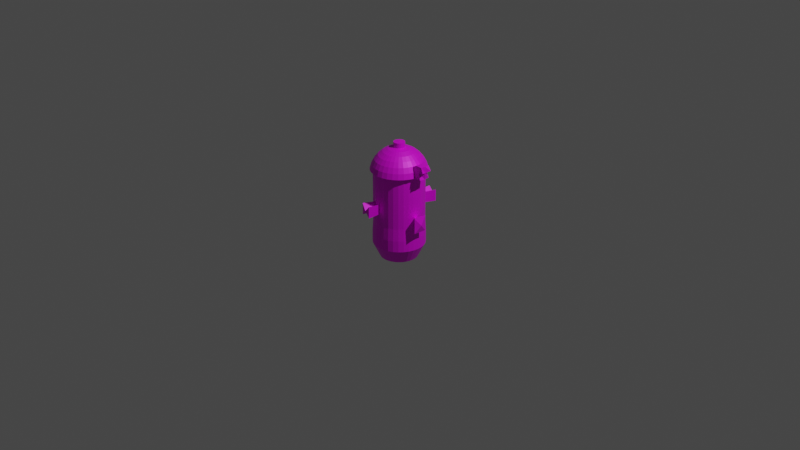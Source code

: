 # Source: Hydrant.blend  (saved by Blender 3.4.6; exported with 4.5.12 LTS)
import bpy
from mathutils import Matrix  # noqa: F401  (used for matrix-valued properties, if any)

bpy.ops.wm.read_factory_settings(use_empty=True)
scene = bpy.context.scene
scene.name = 'Scene'

# ---- collections
col_collection = bpy.data.collections.new('Collection'); scene.collection.children.link(col_collection)

# ---- images (referenced by path relative to the original .blend; pixels are not part of the script)
import os
ASSET_DIR = os.environ.get("B2B_ASSET_DIR", "")  # directory of the original .blend (textures are referenced by path, not embedded)
HERE = os.path.dirname(os.path.abspath(__file__))  # packed textures are extracted next to this script under _unpacked/

def load_image(name, relpath, width, height, colorspace="sRGB"):
    """Load a texture the original file referenced (path relative to the .blend, or extracted next to this script)."""
    p = next((c for c in (os.path.join(HERE, relpath), os.path.join(ASSET_DIR, relpath)) if relpath and os.path.exists(c)), "")
    if p:
        img = bpy.data.images.load(p, check_existing=True)
        img.name = name
    else:  # same state as the original file: an image datablock whose file is absent (Cycles renders it pink)
        img = bpy.data.images.new(name, width, height)
        img.source = "FILE"
        img.filepath = "//" + (relpath or name)
    img.colorspace_settings.name = colorspace
    return img
img_hydranttexture = load_image('hydrantTexture', 'hydrantTexture.png', 1024, 1024, 'sRGB')

# ---- materials (node trees are filled in below, after node groups)
mat_material = bpy.data.materials.new('Material')
mat_material.alpha_threshold = 0.0
mat_material.use_transparent_shadow = False
mat_material.roughness = 0.5
mat_material.line_color = (0.0, 0.0, 0.0, 1.0)

# ---- material node trees
mat_material.use_nodes = True; mat_material.node_tree.nodes.clear()
_N = mat_material.node_tree.nodes; _L = mat_material.node_tree.links
n0 = _N.new('ShaderNodeOutputMaterial'); n0.name = 'Material Output'; n0.location = (300, 300)
n1 = _N.new('ShaderNodeBsdfPrincipled'); n1.name = 'Principled BSDF'; n1.location = (10, 300)
n1.distribution = 'GGX'
n1.subsurface_method = 'RANDOM_WALK_SKIN'
n1.inputs[1].default_value = 0.1727
n1.inputs[3].default_value = 1.45
n1.inputs[27].default_value = (0.0, 0.0, 0.0, 1.0)
n1.inputs[28].default_value = 1.0
n2 = _N.new('ShaderNodeTexImage'); n2.name = 'Image Texture'; n2.location = (-366, 213)
n2.image = img_hydranttexture
_L.new(n1.outputs[0], n0.inputs[0])
_L.new(n2.outputs[0], n1.inputs[0])
_L.new(n2.outputs[1], n1.inputs[4])
n0.is_active_output = True

# ---- world
world_world = bpy.data.worlds.new('World'); scene.world = world_world
world_world.use_nodes = True; world_world.node_tree.nodes.clear()
_N = world_world.node_tree.nodes; _L = world_world.node_tree.links
n0 = _N.new('ShaderNodeOutputWorld'); n0.name = 'World Output'; n0.location = (300, 300)
n1 = _N.new('ShaderNodeBackground'); n1.name = 'Background'; n1.location = (10, 300)
n1.inputs[0].default_value = (0.05088, 0.05088, 0.05088, 1.0)
_L.new(n1.outputs[0], n0.inputs[0])
n0.is_active_output = True
world_world.color = (0.05088, 0.05088, 0.05088)
world_world.use_sun_shadow = False
world_world.sun_shadow_jitter_overblur = 0.0

# ---- cameras
cam_camera = bpy.data.cameras.new('Camera')
cam_camera.clip_end = 100.0
cam_camera.ortho_scale = 7.314

# ---- lights
light_light = bpy.data.lights.new('Light', 'POINT')
light_light.transmission_factor = 0.0
light_light.energy = 1000.0
light_light.shadow_soft_size = 0.1
light_light.shadow_maximum_resolution = 0.006
light_light.use_absolute_resolution = True

# ---- meshes
me_cube = bpy.data.meshes.new('Cube')
me_cube.from_pydata([(1.606e-08, 0.1983, -0.3951), (3.68e-08, 0.2633, 0.5511), (0.03868, 0.1945, -0.3951), (0.05138, 0.2583, 0.5511), (0.07588, 0.1832, -0.3951), (0.1008, 0.2433, 0.5511), (0.1102, 0.1649, -0.3951), (0.1463, 0.219, 0.5511), (0.1402, 0.1402, -0.3951), (0.1862, 0.1862, 0.5511), (0.1649, 0.1102, -0.3951), (0.219, 0.1463, 0.5511), (0.1832, 0.07588, -0.3951), (0.2433, 0.1008, 0.5511), (0.1945, 0.03868, -0.3951), (0.2583, 0.05138, 0.5511), (0.1983, -1.109e-10, -0.3951), (0.2633, -7.538e-09, 0.5511), (0.1945, -0.03868, -0.3951), (0.2583, -0.05138, 0.5511), (0.1832, -0.07588, -0.3951), (0.2433, -0.1008, 0.5511), (0.1649, -0.1102, -0.3951), (0.219, -0.1463, 0.5511), (0.1402, -0.1402, -0.3951), (0.1862, -0.1862, 0.5511), (0.1102, -0.1649, -0.3951), (0.1463, -0.219, 0.5511), (0.07588, -0.1832, -0.3951), (0.1008, -0.2433, 0.5511), (0.03868, -0.1945, -0.3951), (0.05138, -0.2583, 0.5511), (2.502e-09, -0.1983, -0.3951), (-2.226e-08, -0.2633, 0.5511), (-0.03868, -0.1945, -0.3951), (-0.05138, -0.2583, 0.5511), (-0.07588, -0.1832, -0.3951), (-0.1008, -0.2433, 0.5511), (-0.1102, -0.1649, -0.3951), (-0.1463, -0.219, 0.5511), (-0.1402, -0.1402, -0.3951), (-0.1862, -0.1862, 0.5511), (-0.1649, -0.1102, -0.3951), (-0.219, -0.1463, 0.5511), (-0.1832, -0.07588, -0.3951), (-0.2433, -0.1008, 0.5511), (-0.1945, -0.03868, -0.3951), (-0.2583, -0.05138, 0.5511), (-0.1983, 3.007e-10, -0.3951), (-0.2633, 2.768e-08, 0.5511), (-0.1945, 0.03868, -0.3951), (-0.2583, 0.05138, 0.5511), (-0.1832, 0.07588, -0.3951), (-0.2433, 0.1008, 0.5511), (-0.1649, 0.1102, -0.3951), (-0.219, 0.1463, 0.5511), (-0.1402, 0.1402, -0.3951), (-0.1862, 0.1862, 0.5511), (-0.1102, 0.1649, -0.3951), (-0.1463, 0.219, 0.5511), (-0.07588, 0.1832, -0.3951), (-0.1008, 0.2433, 0.5511), (-0.03868, 0.1945, -0.3951), (-0.05138, 0.2583, 0.5511), (0.0, 0.05853, 0.7923), (0.0, 0.1667, 0.7475), (0.0, 0.2121, 0.7102), (0.0, 0.2772, 0.6129), (0.01142, 0.0574, 0.7923), (0.0224, 0.1126, 0.7753), (0.03252, 0.1635, 0.7475), (0.04138, 0.2081, 0.7102), (0.04866, 0.2446, 0.6648), (0.05407, 0.2718, 0.6129), (0.0574, 0.2886, 0.5566), (0.0224, 0.05407, 0.7923), (0.04393, 0.1061, 0.7753), (0.06378, 0.154, 0.7475), (0.08118, 0.196, 0.7102), (0.09546, 0.2305, 0.6648), (0.1061, 0.2561, 0.6129), (0.1126, 0.2718, 0.5566), (0.03252, 0.04866, 0.7923), (0.06378, 0.09546, 0.7753), (0.0926, 0.1386, 0.7475), (0.1179, 0.1764, 0.7102), (0.1386, 0.2074, 0.6648), (0.154, 0.2305, 0.6129), (0.1635, 0.2446, 0.5566), (0.04138, 0.04138, 0.7923), (0.08118, 0.08118, 0.7753), (0.1179, 0.1179, 0.7475), (0.15, 0.15, 0.7102), (0.1764, 0.1764, 0.6648), (0.196, 0.196, 0.6129), (0.2081, 0.2081, 0.5566), (0.04866, 0.03252, 0.7923), (0.09546, 0.06378, 0.7753), (0.1386, 0.0926, 0.7475), (0.1764, 0.1179, 0.7102), (0.2074, 0.1386, 0.6648), (0.2305, 0.154, 0.6129), (0.2446, 0.1635, 0.5566), (0.05407, 0.0224, 0.7923), (0.1061, 0.04393, 0.7753), (0.154, 0.06378, 0.7475), (0.196, 0.08118, 0.7102), (0.2305, 0.09546, 0.6648), (0.2561, 0.1061, 0.6129), (0.2718, 0.1126, 0.5566), (0.0574, 0.01142, 0.7923), (0.1126, 0.0224, 0.7753), (0.1635, 0.03252, 0.7475), (0.2081, 0.04138, 0.7102), (0.2446, 0.04866, 0.6648), (0.2718, 0.05407, 0.6129), (0.2886, 0.0574, 0.5566), (0.05853, -4.657e-09, 0.7923), (0.1148, -7.451e-09, 0.7753), (0.1667, -1.118e-08, 0.7475), (0.2121, -2.235e-08, 0.7102), (0.2494, -2.98e-08, 0.6648), (0.05141, 0.2585, 0.005884), (0.2942, -1.118e-08, 0.5566), (0.0574, -0.01142, 0.7923), (0.1126, -0.0224, 0.7753), (0.1635, -0.03252, 0.7475), (0.2081, -0.04138, 0.7102), (0.2446, -0.04866, 0.6648), (0.2718, -0.05407, 0.6129), (0.2886, -0.0574, 0.5566), (0.05407, -0.0224, 0.7923), (0.1061, -0.04393, 0.7753), (0.154, -0.06378, 0.7475), (0.196, -0.08118, 0.7102), (0.2305, -0.09546, 0.6648), (0.2561, -0.1061, 0.6129), (0.2718, -0.1126, 0.5566), (0.04866, -0.03252, 0.7923), (0.09546, -0.06378, 0.7753), (0.1386, -0.0926, 0.7475), (0.1764, -0.1179, 0.7102), (0.2074, -0.1386, 0.6648), (0.2305, -0.154, 0.6129), (0.2446, -0.1635, 0.5566), (0.04138, -0.04138, 0.7923), (0.08118, -0.08118, 0.7753), (0.1179, -0.1179, 0.7475), (0.15, -0.15, 0.7102), (0.1764, -0.1764, 0.6648), (0.196, -0.196, 0.6129), (0.2081, -0.2081, 0.5566), (0.03252, -0.04866, 0.7923), (0.06378, -0.09546, 0.7753), (0.0926, -0.1386, 0.7475), (0.1179, -0.1764, 0.7102), (0.1386, -0.2074, 0.6648), (0.154, -0.2305, 0.6129), (0.1635, -0.2446, 0.5566), (0.0224, -0.05407, 0.7923), (0.04393, -0.1061, 0.7753), (0.06378, -0.154, 0.7475), (0.08118, -0.196, 0.7102), (0.09546, -0.2305, 0.6648), (0.1061, -0.2561, 0.6129), (0.1126, -0.2718, 0.5566), (0.01142, -0.0574, 0.7923), (0.0224, -0.1126, 0.7753), (0.03252, -0.1635, 0.7475), (0.04138, -0.2081, 0.7102), (0.04866, -0.2446, 0.6648), (0.05407, -0.2718, 0.6129), (0.0574, -0.2886, 0.5566), (-5.588e-09, -0.05853, 0.7923), (-5.588e-09, -0.1148, 0.7753), (-1.49e-08, -0.1667, 0.7475), (-4.843e-08, -0.2121, 0.7102), (-4.098e-08, -0.2494, 0.6648), (-2.608e-08, -0.2772, 0.6129), (-2.235e-08, -0.2942, 0.5566), (-0.01142, -0.0574, 0.7923), (-0.0224, -0.1126, 0.7753), (-0.03252, -0.1635, 0.7475), (-0.04138, -0.2081, 0.7102), (-0.04866, -0.2446, 0.6648), (-0.05407, -0.2718, 0.6129), (-0.0574, -0.2886, 0.5566), (-0.0224, -0.05407, 0.7923), (-0.04393, -0.1061, 0.7753), (-0.06378, -0.154, 0.7475), (-0.08118, -0.196, 0.7102), (-0.09546, -0.2305, 0.6648), (-0.1061, -0.2561, 0.6129), (-0.1126, -0.2718, 0.5566), (-0.03252, -0.04866, 0.7923), (-0.06378, -0.09546, 0.7753), (-0.0926, -0.1386, 0.7475), (-0.1179, -0.1764, 0.7102), (-0.1386, -0.2074, 0.6648), (-0.154, -0.2305, 0.6129), (-0.1635, -0.2446, 0.5566), (-0.04138, -0.04138, 0.7923), (-0.08118, -0.08118, 0.7753), (-0.1179, -0.1179, 0.7475), (-0.15, -0.15, 0.7102), (-0.1764, -0.1764, 0.6648), (-0.196, -0.196, 0.6129), (-0.2081, -0.2081, 0.5566), (-0.04866, -0.03252, 0.7923), (-0.09546, -0.06378, 0.7753), (-0.1386, -0.0926, 0.7475), (-0.1764, -0.1179, 0.7102), (-0.2074, -0.1386, 0.6648), (-0.2305, -0.154, 0.6129), (-0.2446, -0.1635, 0.5566), (0.2926, 0.04866, 0.6904), (-0.05407, -0.0224, 0.7923), (-0.1061, -0.04393, 0.7753), (-0.154, -0.06378, 0.7475), (-0.196, -0.08118, 0.7102), (-0.2305, -0.09546, 0.6648), (-0.2561, -0.1061, 0.6129), (-0.2718, -0.1126, 0.5566), (-0.0574, -0.01142, 0.7923), (-0.1126, -0.0224, 0.7753), (-0.1635, -0.03252, 0.7475), (-0.2081, -0.04138, 0.7102), (-0.2446, -0.04866, 0.6648), (-0.2718, -0.05407, 0.6129), (-0.2886, -0.0574, 0.5566), (-0.05853, 8.382e-09, 0.7923), (-0.1148, 3.725e-09, 0.7753), (-0.1667, 2.608e-08, 0.7475), (-0.2121, 6.333e-08, 0.7102), (-0.2494, 6.333e-08, 0.6648), (-0.2772, 5.215e-08, 0.6129), (-0.2942, 2.235e-08, 0.5566), (-0.0574, 0.01142, 0.7923), (-0.1126, 0.0224, 0.7753), (-0.1635, 0.03252, 0.7475), (-0.2081, 0.04138, 0.7102), (-0.2446, 0.04866, 0.6648), (-0.2718, 0.05407, 0.6129), (-0.2886, 0.0574, 0.5566), (-0.05407, 0.0224, 0.7923), (-0.1061, 0.04393, 0.7753), (-0.154, 0.06378, 0.7475), (-0.196, 0.08118, 0.7102), (-0.2305, 0.09546, 0.6648), (-0.2561, 0.1061, 0.6129), (-0.2718, 0.1126, 0.5566), (-0.04866, 0.03252, 0.7923), (-0.09546, 0.06378, 0.7753), (-0.1386, 0.0926, 0.7475), (-0.1764, 0.1179, 0.7102), (-0.2074, 0.1386, 0.6648), (-0.2305, 0.154, 0.6129), (-0.2446, 0.1635, 0.5566), (-0.04138, 0.04138, 0.7923), (-0.08118, 0.08118, 0.7753), (-0.1179, 0.1179, 0.7475), (-0.15, 0.15, 0.7102), (-0.1764, 0.1764, 0.6648), (-0.196, 0.196, 0.6129), (-0.2081, 0.2081, 0.5566), (-0.03252, 0.04866, 0.7923), (-0.06378, 0.09546, 0.7753), (-0.0926, 0.1386, 0.7475), (-0.1179, 0.1764, 0.7102), (-0.1386, 0.2074, 0.6648), (-0.154, 0.2305, 0.6129), (-0.1635, 0.2446, 0.5566), (-0.0224, 0.05407, 0.7923), (-0.04393, 0.1061, 0.7753), (-0.06378, 0.154, 0.7475), (-0.08118, 0.196, 0.7102), (-0.09546, 0.2305, 0.6648), (-0.1061, 0.2561, 0.6129), (-0.1126, 0.2718, 0.5566), (-0.01142, 0.0574, 0.7923), (-0.0224, 0.1126, 0.7753), (-0.03252, 0.1635, 0.7475), (-0.04138, 0.2081, 0.7102), (-0.04866, 0.2446, 0.6648), (-0.05407, 0.2718, 0.6129), (-0.0574, 0.2886, 0.5566), (1.118e-08, 0.1148, 0.7753), (6.333e-08, 0.2494, 0.6648), (4.47e-08, 0.2942, 0.5566), (-6.009e-10, 0.05853, 0.8433), (0.01142, 0.0574, 0.8433), (0.0224, 0.05407, 0.8433), (0.03252, 0.04866, 0.8433), (0.04138, 0.04138, 0.8433), (0.04866, 0.03252, 0.8433), (0.05407, 0.0224, 0.8433), (0.0574, 0.01142, 0.8433), (0.05853, -5.014e-09, 0.8433), (0.0574, -0.01142, 0.8433), (0.05407, -0.0224, 0.8433), (0.04866, -0.03252, 0.8433), (0.04138, -0.04138, 0.8433), (0.03252, -0.04866, 0.8433), (0.0224, -0.05407, 0.8433), (0.01142, -0.0574, 0.8433), (-6.189e-09, -0.05853, 0.8433), (-0.01142, -0.0574, 0.8433), (-0.0224, -0.05407, 0.8433), (-0.03252, -0.04866, 0.8433), (-0.04138, -0.04138, 0.8433), (-0.04866, -0.03252, 0.8433), (-6.009e-10, -3.578e-10, 0.8491), (-0.05407, -0.0224, 0.8433), (-0.0574, -0.01142, 0.8433), (-0.05853, 8.024e-09, 0.8433), (-0.0574, 0.01142, 0.8433), (-0.05407, 0.0224, 0.8433), (-0.04866, 0.03252, 0.8433), (-0.04138, 0.04138, 0.8433), (-0.03252, 0.04866, 0.8433), (-0.0224, 0.05407, 0.8433), (-0.01142, 0.0574, 0.8433), (0.3301, 0.05407, 0.6239), (0.2974, -4.445e-08, 0.6904), (1.975e-08, 0.2635, 0.005884), (0.2926, -0.04866, 0.6904), (0.3301, -0.05407, 0.6239), (0.07968, 0.4006, 0.1883), (0.3572, 0.0574, 0.553), (0.3698, -3.76e-08, 0.6221), (0.3628, -2.655e-08, 0.553), (0.136, 0.3835, 0.2505), (0.3572, -0.0574, 0.553), (0.3612, 0.04866, 0.6868), (0.3884, 0.05407, 0.6349), (0.366, -5.982e-08, 0.6868), (0.02115, 0.4063, 0.2505), (0.3612, -0.04866, 0.6868), (0.3884, -0.05407, 0.6349), (0.1008, 0.2435, 0.005884), (0.1464, 0.2191, 0.005884), (0.1863, 0.1863, 0.005884), (0.2191, 0.1464, 0.005884), (0.2435, 0.1008, 0.005884), (0.2585, 0.05141, 0.005884), (0.2685, -0.01144, 0.01683), (0.2656, -0.04116, 0.01683), (0.2435, -0.1008, 0.005884), (0.2191, -0.1464, 0.005884), (0.1863, -0.1863, 0.005884), (0.1464, -0.2191, 0.005884), (0.1008, -0.2435, 0.005884), (0.05141, -0.2585, 0.005884), (-1.141e-08, -0.2635, 0.005884), (-0.05141, -0.2585, 0.005884), (-0.1008, -0.2435, 0.005884), (-0.1464, -0.2191, 0.005884), (-0.1863, -0.1863, 0.005884), (-0.2191, -0.1464, 0.005884), (-0.2435, -0.1008, 0.005884), (-0.2585, -0.05141, 0.005884), (-0.2635, 1.412e-08, 0.005884), (-0.2585, 0.05141, 0.005884), (-0.2435, 0.1008, 0.005884), (-0.2191, 0.1464, 0.005884), (-0.1863, 0.1863, 0.005884), (-0.1464, 0.2191, 0.005884), (-0.1008, 0.2435, 0.005884), (-0.05141, 0.2585, 0.005884), (0.00667, 0.2649, 0.2419), (0.05273, 0.2651, 0.2289), (0.09523, 0.2473, 0.2419), (0.1463, 0.2189, 0.2505), (0.1862, 0.1862, 0.2505), (0.2189, 0.1463, 0.2505), (0.2433, 0.1008, 0.2505), (0.2582, 0.05137, 0.2505), (0.2633, -5.597e-09, 0.2505), (0.2582, -0.05137, 0.2505), (0.2433, -0.1008, 0.2505), (0.2189, -0.1463, 0.2505), (0.1862, -0.1862, 0.2505), (0.1463, -0.2189, 0.2505), (0.1008, -0.2433, 0.2505), (0.05137, -0.2582, 0.2505), (-0.006617, -0.2649, 0.2421), (-0.05266, -0.2647, 0.2294), (-0.09526, -0.2473, 0.2421), (-0.1463, -0.2189, 0.2505), (-0.1862, -0.1862, 0.2505), (-0.2189, -0.1463, 0.2505), (-0.2433, -0.1008, 0.2505), (-0.2582, -0.05137, 0.2505), (-0.2633, 2.099e-08, 0.2505), (-0.2582, 0.05137, 0.2505), (-0.2433, 0.1008, 0.2505), (-0.2189, 0.1463, 0.2505), (-0.1862, 0.1862, 0.2505), (-0.1463, 0.2189, 0.2505), (-0.1008, 0.2433, 0.2505), (-0.05137, 0.2582, 0.2505), (0.05319, 0.2674, -0.2426), (0.1043, 0.2519, -0.2426), (0.1515, 0.2267, -0.2426), (0.1928, 0.1928, -0.2426), (0.2267, 0.1515, -0.2426), (0.2519, 0.1043, -0.2426), (0.2674, 0.05319, -0.2426), (0.2726, -1.801e-09, -0.2426), (0.2674, -0.05319, -0.2426), (0.2519, -0.1043, -0.2426), (0.2267, -0.1515, -0.2426), (0.1928, -0.1928, -0.2426), (0.1515, -0.2267, -0.2426), (0.1043, -0.2519, -0.2426), (0.05319, -0.2674, -0.2426), (-5.614e-09, -0.2726, -0.2426), (-0.05319, -0.2674, -0.2426), (-0.1043, -0.2519, -0.2426), (-0.1515, -0.2267, -0.2426), (-0.1928, -0.1928, -0.2426), (-0.2267, -0.1515, -0.2426), (-0.2519, -0.1043, -0.2426), (-0.2674, -0.05319, -0.2426), (-0.2726, 7.088e-09, -0.2426), (-0.2674, 0.05319, -0.2426), (-0.2519, 0.1043, -0.2426), (-0.2267, 0.1515, -0.2426), (-0.1928, 0.1928, -0.2426), (-0.1515, 0.2267, -0.2426), (-0.1043, 0.2519, -0.2426), (-0.05319, 0.2674, -0.2426), (7.69e-09, 0.2726, -0.2426), (0.05273, 0.2651, 0.1477), (0.09523, 0.2473, 0.1347), (0.1463, 0.2189, 0.1262), (0.1862, 0.1862, 0.1262), (0.2189, 0.1463, 0.1262), (0.2433, 0.1008, 0.1262), (0.2582, 0.05137, 0.1262), (0.2669, -0.01173, 0.1154), (0.2641, -0.04057, 0.1154), (0.2433, -0.1008, 0.1262), (0.2189, -0.1463, 0.1262), (0.1862, -0.1862, 0.1262), (0.1463, -0.2189, 0.1262), (0.1008, -0.2433, 0.1262), (0.05137, -0.2582, 0.1262), (-0.006617, -0.2649, 0.1346), (-0.05266, -0.2647, 0.1472), (-0.09526, -0.2473, 0.1346), (-0.1463, -0.2189, 0.1262), (-0.1862, -0.1862, 0.1262), (-0.2189, -0.1463, 0.1262), (-0.2433, -0.1008, 0.1262), (-0.2582, -0.05137, 0.1262), (-0.2633, 1.76e-08, 0.1262), (-0.2582, 0.05137, 0.1262), (-0.2433, 0.1008, 0.1262), (-0.2189, 0.1463, 0.1262), (-0.1862, 0.1862, 0.1262), (-0.1463, 0.2189, 0.1262), (-0.1008, 0.2433, 0.1262), (-0.05137, 0.2582, 0.1262), (0.00667, 0.2649, 0.1347), (1.294e-08, 0.2719, -0.1236), (0.05304, 0.2666, -0.1236), (0.104, 0.2512, -0.1236), (0.151, 0.226, -0.1236), (0.1922, 0.1922, -0.1236), (0.226, 0.151, -0.1236), (0.2512, 0.104, -0.1236), (0.2666, 0.05304, -0.1236), (0.2719, -2.807e-09, -0.1236), (0.2666, -0.05304, -0.1236), (0.2512, -0.104, -0.1236), (0.226, -0.151, -0.1236), (0.1922, -0.1922, -0.1236), (0.151, -0.226, -0.1236), (0.104, -0.2512, -0.1236), (0.05304, -0.2666, -0.1236), (-8.421e-09, -0.2719, -0.1236), (-0.05304, -0.2666, -0.1236), (-0.104, -0.2512, -0.1236), (-0.151, -0.226, -0.1236), (-0.1922, -0.1922, -0.1236), (-0.226, -0.151, -0.1236), (-0.2512, -0.104, -0.1236), (-0.2666, -0.05304, -0.1236), (-0.2719, 1.059e-08, -0.1236), (-0.2666, 0.05304, -0.1236), (-0.2512, 0.104, -0.1236), (-0.226, 0.151, -0.1236), (-0.1922, 0.1922, -0.1236), (-0.151, 0.226, -0.1236), (-0.104, 0.2512, -0.1236), (-0.05304, 0.2666, -0.1236), (-0.01851, -0.393, 0.1262), (-0.1333, -0.3702, 0.2505), (-0.07703, -0.3873, 0.1883), (-0.01851, -0.393, 0.2505), (0.361, -0.03853, 0.06402), (0.3367, 0.03796, -0.01881), (0.331, -0.1022, -0.01881), (0.02115, 0.4063, 0.1262), (0.3367, 0.03796, 0.1469), (0.136, 0.3835, 0.1262), (0.331, -0.1022, 0.1469), (-0.1333, -0.3702, 0.1262)], [], [(369, 1, 3, 370), (370, 3, 5, 371), (371, 5, 7, 372), (372, 7, 9, 373), (373, 9, 11, 374), (374, 11, 13, 375), (375, 13, 15, 376), (376, 15, 17, 377), (377, 17, 19, 378), (378, 19, 21, 379), (379, 21, 23, 380), (380, 23, 25, 381), (381, 25, 27, 382), (382, 27, 29, 383), (383, 29, 31, 384), (384, 31, 33, 385), (385, 33, 35, 386), (386, 35, 37, 387), (387, 37, 39, 388), (388, 39, 41, 389), (389, 41, 43, 390), (390, 43, 45, 391), (391, 45, 47, 392), (392, 47, 49, 393), (393, 49, 51, 394), (394, 51, 53, 395), (395, 53, 55, 396), (396, 55, 57, 397), (397, 57, 59, 398), (398, 59, 61, 399), (399, 61, 63, 400), (400, 63, 1, 369), (0, 2, 4, 6, 8, 10, 12, 14, 16, 18, 20, 22, 24, 26, 28, 30, 32, 34, 36, 38, 40, 42, 44, 46, 48, 50, 52, 54, 56, 58, 60, 62), (286, 64, 68, 69), (65, 286, 69, 70), (66, 65, 70, 71), (287, 66, 71, 72), (67, 287, 72, 73), (288, 67, 73, 74), (1, 288, 74, 3), (194, 187, 307, 308), (3, 74, 81, 5), (131, 124, 298, 299), (69, 68, 75, 76), (70, 69, 76, 77), (71, 70, 77, 78), (72, 71, 78, 79), (73, 72, 79, 80), (74, 73, 80, 81), (78, 77, 84, 85), (79, 78, 85, 86), (80, 79, 86, 87), (81, 80, 87, 88), (5, 81, 88, 7), (180, 173, 305, 306), (76, 75, 82, 83), (77, 76, 83, 84), (7, 88, 95, 9), (279, 272, 320, 321), (83, 82, 89, 90), (84, 83, 90, 91), (85, 84, 91, 92), (86, 85, 92, 93), (87, 86, 93, 94), (88, 87, 94, 95), (93, 92, 99, 100), (94, 93, 100, 101), (95, 94, 101, 102), (9, 95, 102, 11), (166, 159, 303, 304), (90, 89, 96, 97), (91, 90, 97, 98), (92, 91, 98, 99), (97, 96, 103, 104), (98, 97, 104, 105), (99, 98, 105, 106), (100, 99, 106, 107), (101, 100, 107, 108), (102, 101, 108, 109), (11, 102, 109, 13), (152, 145, 301, 302), (108, 107, 114, 115), (109, 108, 115, 116), (13, 109, 116, 15), (265, 258, 318, 319), (104, 103, 110, 111), (105, 104, 111, 112), (106, 105, 112, 113), (107, 106, 113, 114), (111, 110, 117, 118), (112, 111, 118, 119), (113, 112, 119, 120), (114, 113, 120, 121), (115, 114, 215, 322), (504, 336, 327), (15, 116, 123, 17), (251, 244, 316, 317), (128, 129, 326, 325), (215, 323, 335, 333), (17, 123, 130, 19), (138, 131, 299, 300), (118, 117, 124, 125), (119, 118, 125, 126), (120, 119, 126, 127), (121, 120, 127, 128), (126, 125, 132, 133), (127, 126, 133, 134), (128, 127, 134, 135), (129, 128, 135, 136), (130, 129, 136, 137), (19, 130, 137, 21), (124, 117, 297, 298), (125, 124, 131, 132), (137, 136, 143, 144), (21, 137, 144, 23), (237, 230, 314, 315), (132, 131, 138, 139), (133, 132, 139, 140), (134, 133, 140, 141), (135, 134, 141, 142), (136, 135, 142, 143), (140, 139, 146, 147), (141, 140, 147, 148), (142, 141, 148, 149), (143, 142, 149, 150), (144, 143, 150, 151), (23, 144, 151, 25), (223, 216, 312, 313), (139, 138, 145, 146), (151, 150, 157, 158), (25, 151, 158, 27), (110, 103, 295, 296), (146, 145, 152, 153), (147, 146, 153, 154), (148, 147, 154, 155), (149, 148, 155, 156), (150, 149, 156, 157), (155, 154, 161, 162), (156, 155, 162, 163), (157, 156, 163, 164), (158, 157, 164, 165), (27, 158, 165, 29), (96, 89, 293, 294), (153, 152, 159, 160), (154, 153, 160, 161), (29, 165, 172, 31), (82, 75, 291, 292), (160, 159, 166, 167), (161, 160, 167, 168), (162, 161, 168, 169), (163, 162, 169, 170), (164, 163, 170, 171), (165, 164, 171, 172), (170, 169, 176, 177), (171, 170, 177, 178), (172, 171, 178, 179), (31, 172, 179, 33), (117, 110, 296, 297), (167, 166, 173, 174), (168, 167, 174, 175), (169, 168, 175, 176), (272, 265, 319, 320), (174, 173, 180, 181), (175, 174, 181, 182), (176, 175, 182, 183), (177, 176, 183, 184), (178, 177, 184, 185), (179, 178, 185, 186), (33, 179, 186, 35), (184, 183, 190, 191), (185, 184, 191, 192), (186, 185, 192, 193), (35, 186, 193, 37), (258, 251, 317, 318), (181, 180, 187, 188), (182, 181, 188, 189), (183, 182, 189, 190), (188, 187, 194, 195), (189, 188, 195, 196), (190, 189, 196, 197), (191, 190, 197, 198), (192, 191, 198, 199), (193, 192, 199, 200), (37, 193, 200, 39), (68, 64, 289, 290), (199, 198, 205, 206), (200, 199, 206, 207), (39, 200, 207, 41), (103, 96, 294, 295), (195, 194, 201, 202), (196, 195, 202, 203), (197, 196, 203, 204), (198, 197, 204, 205), (202, 201, 208, 209), (203, 202, 209, 210), (204, 203, 210, 211), (205, 204, 211, 212), (206, 205, 212, 213), (207, 206, 213, 214), (41, 207, 214, 43), (244, 237, 315, 316), (213, 212, 220, 221), (214, 213, 221, 222), (43, 214, 222, 45), (230, 223, 313, 314), (209, 208, 216, 217), (210, 209, 217, 218), (211, 210, 218, 219), (212, 211, 219, 220), (218, 217, 224, 225), (219, 218, 225, 226), (220, 219, 226, 227), (221, 220, 227, 228), (222, 221, 228, 229), (45, 222, 229, 47), (216, 208, 310, 312), (217, 216, 223, 224), (229, 228, 235, 236), (47, 229, 236, 49), (89, 82, 292, 293), (224, 223, 230, 231), (225, 224, 231, 232), (226, 225, 232, 233), (227, 226, 233, 234), (228, 227, 234, 235), (233, 232, 239, 240), (234, 233, 240, 241), (235, 234, 241, 242), (236, 235, 242, 243), (49, 236, 243, 51), (64, 279, 321, 289), (231, 230, 237, 238), (232, 231, 238, 239), (51, 243, 250, 53), (75, 68, 290, 291), (238, 237, 244, 245), (239, 238, 245, 246), (240, 239, 246, 247), (241, 240, 247, 248), (242, 241, 248, 249), (243, 242, 249, 250), (247, 246, 253, 254), (248, 247, 254, 255), (249, 248, 255, 256), (250, 249, 256, 257), (53, 250, 257, 55), (201, 194, 308, 309), (245, 244, 251, 252), (246, 245, 252, 253), (55, 257, 264, 57), (187, 180, 306, 307), (252, 251, 258, 259), (253, 252, 259, 260), (254, 253, 260, 261), (255, 254, 261, 262), (256, 255, 262, 263), (257, 256, 263, 264), (262, 261, 268, 269), (263, 262, 269, 270), (264, 263, 270, 271), (57, 264, 271, 59), (173, 166, 304, 305), (259, 258, 265, 266), (260, 259, 266, 267), (261, 260, 267, 268), (208, 201, 309, 310), (266, 265, 272, 273), (267, 266, 273, 274), (268, 267, 274, 275), (269, 268, 275, 276), (270, 269, 276, 277), (271, 270, 277, 278), (59, 271, 278, 61), (276, 275, 282, 283), (277, 276, 283, 284), (278, 277, 284, 285), (61, 278, 285, 63), (159, 152, 302, 303), (273, 272, 279, 280), (274, 273, 280, 281), (275, 274, 281, 282), (280, 279, 64, 286), (281, 280, 286, 65), (282, 281, 65, 66), (283, 282, 66, 287), (284, 283, 287, 67), (285, 284, 67, 288), (63, 285, 288, 1), (145, 138, 300, 301), (289, 311, 290), (290, 311, 291), (291, 311, 292), (292, 311, 293), (293, 311, 294), (294, 311, 295), (295, 311, 296), (296, 311, 297), (297, 311, 298), (298, 311, 299), (299, 311, 300), (300, 311, 301), (301, 311, 302), (302, 311, 303), (303, 311, 304), (304, 311, 305), (305, 311, 306), (306, 311, 307), (307, 311, 308), (308, 311, 309), (309, 311, 310), (310, 311, 312), (312, 311, 313), (313, 311, 314), (314, 311, 315), (315, 311, 316), (316, 311, 317), (317, 311, 318), (318, 311, 319), (319, 311, 320), (320, 311, 321), (321, 311, 289), (123, 116, 328, 330), (130, 123, 330, 332), (129, 130, 332, 326), (325, 326, 338, 337), (121, 128, 325, 323), (114, 121, 323, 215), (328, 322, 329, 330), (330, 329, 326, 332), (334, 333, 335, 329), (329, 335, 337, 338), (329, 322, 334), (326, 329, 338), (323, 325, 337, 335), (434, 433, 327, 506), (116, 115, 322, 328), (322, 215, 333, 334), (496, 368, 324, 465), (495, 367, 368, 496), (494, 366, 367, 495), (493, 365, 366, 494), (492, 364, 365, 493), (491, 363, 364, 492), (490, 362, 363, 491), (489, 361, 362, 490), (488, 360, 361, 489), (487, 359, 360, 488), (486, 358, 359, 487), (485, 357, 358, 486), (484, 356, 357, 485), (483, 355, 356, 484), (482, 354, 355, 483), (481, 353, 354, 482), (480, 352, 353, 481), (479, 351, 352, 480), (478, 350, 351, 479), (477, 349, 350, 478), (476, 348, 349, 477), (475, 347, 348, 476), (474, 346, 347, 475), (473, 345, 346, 474), (472, 344, 345, 473), (471, 343, 344, 472), (470, 342, 343, 471), (469, 341, 342, 470), (468, 340, 341, 469), (467, 339, 340, 468), (466, 122, 339, 467), (465, 324, 122, 466), (463, 400, 369, 464), (462, 399, 400, 463), (461, 398, 399, 462), (460, 397, 398, 461), (459, 396, 397, 460), (458, 395, 396, 459), (457, 394, 395, 458), (456, 393, 394, 457), (455, 392, 393, 456), (454, 391, 392, 455), (453, 390, 391, 454), (452, 389, 390, 453), (451, 388, 389, 452), (450, 387, 388, 451), (387, 450, 508, 498), (386, 387, 498, 499), (447, 384, 385, 448), (446, 383, 384, 447), (445, 382, 383, 446), (444, 381, 382, 445), (443, 380, 381, 444), (442, 379, 380, 443), (441, 378, 379, 442), (440, 377, 378, 441), (439, 376, 377, 440), (438, 375, 376, 439), (437, 374, 375, 438), (436, 373, 374, 437), (435, 372, 373, 436), (434, 371, 372, 435), (464, 369, 336, 504), (433, 464, 504, 327), (0, 432, 401, 2), (2, 401, 402, 4), (4, 402, 403, 6), (6, 403, 404, 8), (8, 404, 405, 10), (10, 405, 406, 12), (12, 406, 407, 14), (14, 407, 408, 16), (16, 408, 409, 18), (18, 409, 410, 20), (20, 410, 411, 22), (22, 411, 412, 24), (24, 412, 413, 26), (26, 413, 414, 28), (28, 414, 415, 30), (30, 415, 416, 32), (32, 416, 417, 34), (34, 417, 418, 36), (36, 418, 419, 38), (38, 419, 420, 40), (40, 420, 421, 42), (42, 421, 422, 44), (44, 422, 423, 46), (46, 423, 424, 48), (48, 424, 425, 50), (50, 425, 426, 52), (52, 426, 427, 54), (54, 427, 428, 56), (56, 428, 429, 58), (58, 429, 430, 60), (60, 430, 431, 62), (62, 431, 432, 0), (324, 464, 433, 122), (122, 433, 434, 339), (339, 434, 435, 340), (340, 435, 436, 341), (341, 436, 437, 342), (342, 437, 438, 343), (343, 438, 439, 344), (344, 439, 440, 345), (441, 346, 503, 507), (346, 441, 442, 347), (347, 442, 443, 348), (348, 443, 444, 349), (349, 444, 445, 350), (350, 445, 446, 351), (351, 446, 447, 352), (352, 447, 448, 353), (353, 448, 449, 354), (354, 449, 450, 355), (355, 450, 451, 356), (356, 451, 452, 357), (357, 452, 453, 358), (358, 453, 454, 359), (359, 454, 455, 360), (360, 455, 456, 361), (361, 456, 457, 362), (362, 457, 458, 363), (363, 458, 459, 364), (364, 459, 460, 365), (365, 460, 461, 366), (366, 461, 462, 367), (367, 462, 463, 368), (368, 463, 464, 324), (432, 465, 466, 401), (401, 466, 467, 402), (402, 467, 468, 403), (403, 468, 469, 404), (404, 469, 470, 405), (405, 470, 471, 406), (406, 471, 472, 407), (407, 472, 473, 408), (408, 473, 474, 409), (409, 474, 475, 410), (410, 475, 476, 411), (411, 476, 477, 412), (412, 477, 478, 413), (413, 478, 479, 414), (414, 479, 480, 415), (415, 480, 481, 416), (416, 481, 482, 417), (417, 482, 483, 418), (418, 483, 484, 419), (419, 484, 485, 420), (420, 485, 486, 421), (421, 486, 487, 422), (422, 487, 488, 423), (423, 488, 489, 424), (424, 489, 490, 425), (425, 490, 491, 426), (426, 491, 492, 427), (427, 492, 493, 428), (428, 493, 494, 429), (429, 494, 495, 430), (430, 495, 496, 431), (431, 496, 465, 432), (346, 345, 502, 503), (440, 441, 507, 505), (370, 371, 331, 327), (327, 331, 506), (501, 502, 505), (507, 503, 501), (501, 503, 502), (505, 507, 501), (345, 440, 505, 502), (369, 370, 327, 336), (371, 434, 506, 331), (499, 498, 508), (497, 500, 499), (449, 448, 497, 499), (448, 385, 500, 497), (385, 386, 499, 500), (450, 449, 499, 508)])
_uv = me_cube.uv_layers.new(name='UVMap')
_uv.uv.foreach_set('vector', [0.59, 0.1663, 0.5877, 0.0, 0.6106, 0.0007873, 0.6089, 0.1741, 0.6089, 0.1741, 0.6106, 0.0007873, 0.6361, 0.001329, 0.6326, 0.1675, 0.6326, 0.1675, 0.6361, 0.001329, 0.6633, 0.001606, 0.6634, 0.1632, 0.6634, 0.1632, 0.6633, 0.001606, 0.6911, 0.001606, 0.6912, 0.1632, 0.6912, 0.1632, 0.6911, 0.001606, 0.7184, 0.00133, 0.7185, 0.1629, 0.7185, 0.1629, 0.7184, 0.00133, 0.7442, 0.0007873, 0.7443, 0.1624, 0.7443, 0.1624, 0.7442, 0.0007873, 0.7676, 5.96e-08, 0.7677, 0.1616, 0.7745, 0.1613, 0.7751, 0.001556, 0.8006, 0.003402, 0.8, 0.1631, 0.8, 0.1631, 0.8006, 0.003402, 0.8278, 0.004425, 0.8272, 0.1641, 0.8272, 0.1641, 0.8278, 0.004425, 0.8556, 0.004586, 0.855, 0.1643, 0.855, 0.1643, 0.8556, 0.004586, 0.8829, 0.003878, 0.8823, 0.1636, 0.8823, 0.1636, 0.8829, 0.003878, 0.9087, 0.00233, 0.9081, 0.162, 0.9081, 0.162, 0.9087, 0.00233, 0.932, 0.0, 0.9313, 0.1597, 0.2953, 0.4784, 0.296, 0.3168, 0.3216, 0.3175, 0.3209, 0.4791, 0.3209, 0.4791, 0.3216, 0.3175, 0.3488, 0.3179, 0.3482, 0.4795, 0.3482, 0.4795, 0.3488, 0.3179, 0.3766, 0.318, 0.3795, 0.4841, 0.3795, 0.4841, 0.3766, 0.318, 0.4039, 0.3178, 0.4042, 0.4909, 0.4042, 0.4909, 0.4039, 0.3178, 0.4296, 0.3174, 0.4262, 0.4836, 0.4262, 0.4836, 0.4296, 0.3174, 0.4528, 0.3167, 0.4522, 0.4783, 0.7979, 0.661, 0.7988, 0.5017, 0.8246, 0.5037, 0.8236, 0.663, 0.8236, 0.663, 0.8246, 0.5037, 0.8519, 0.5048, 0.8509, 0.6641, 0.8509, 0.6641, 0.8519, 0.5048, 0.8796, 0.5049, 0.8787, 0.6642, 0.8787, 0.6642, 0.8796, 0.5049, 0.9069, 0.5041, 0.9059, 0.6634, 0.9059, 0.6634, 0.9069, 0.5041, 0.9325, 0.5024, 0.9315, 0.6616, 0.2668, 0.3463, 0.2681, 0.5079, 0.2449, 0.5073, 0.2436, 0.3457, 0.2436, 0.3457, 0.2449, 0.5073, 0.2192, 0.5071, 0.2179, 0.3454, 0.2179, 0.3454, 0.2192, 0.5071, 0.192, 0.507, 0.1907, 0.3454, 0.1907, 0.3454, 0.192, 0.507, 0.1642, 0.5072, 0.1629, 0.3456, 0.1629, 0.3456, 0.1642, 0.5072, 0.1369, 0.5077, 0.1357, 0.3461, 0.1357, 0.3461, 0.1369, 0.5077, 0.1113, 0.5084, 0.11, 0.3468, 0.11, 0.3468, 0.1113, 0.5084, 0.08825, 0.5093, 0.08698, 0.3477, 0.08698, 0.3477, 0.08825, 0.5093, 0.06867, 0.5104, 0.06441, 0.3443, 0.1167, 0.9501, 0.09575, 0.9501, 0.07523, 0.946, 0.0559, 0.938, 0.03851, 0.9264, 0.02371, 0.9116, 0.01209, 0.8942, 0.004082, 0.8749, 0.0, 0.8544, 1.49e-08, 0.8334, 0.004082, 0.8129, 0.01209, 0.7936, 0.02371, 0.7762, 0.03851, 0.7614, 0.0559, 0.7498, 0.07523, 0.7418, 0.09575, 0.7377, 0.1167, 0.7377, 0.1372, 0.7418, 0.1565, 0.7498, 0.1739, 0.7614, 0.1887, 0.7762, 0.2003, 0.7936, 0.2083, 0.8129, 0.2124, 0.8334, 0.2124, 0.8544, 0.2083, 0.8749, 0.2003, 0.8942, 0.1887, 0.9116, 0.1739, 0.9264, 0.1565, 0.938, 0.1372, 0.946, 0.1615, 0.6633, 0.1381, 0.644, 0.1415, 0.6389, 0.1682, 0.6532, 0.183, 0.681, 0.1615, 0.6633, 0.1682, 0.6532, 0.1928, 0.6663, 0.2019, 0.6965, 0.183, 0.681, 0.1928, 0.6663, 0.2143, 0.6779, 0.7381, 0.5236, 0.7633, 0.5365, 0.7628, 0.5549, 0.7374, 0.5453, 0.7095, 0.5142, 0.7381, 0.5236, 0.7374, 0.5453, 0.7088, 0.5383, 0.6789, 0.5084, 0.7095, 0.5142, 0.7088, 0.5383, 0.6781, 0.534, 0.5272, 0.2581, 0.539, 0.2698, 0.5151, 0.2896, 0.5058, 0.2758, 0.2388, 0.9048, 0.2387, 0.8996, 0.2661, 0.8996, 0.2662, 0.9048, 0.5058, 0.2758, 0.5151, 0.2896, 0.4878, 0.3044, 0.4813, 0.2891, 0.5479, 0.4992, 0.5479, 0.493, 0.575, 0.493, 0.575, 0.4992, 0.1682, 0.6532, 0.1415, 0.6389, 0.1439, 0.6332, 0.1729, 0.642, 0.1928, 0.6663, 0.1682, 0.6532, 0.1729, 0.642, 0.1995, 0.6501, 0.2143, 0.6779, 0.1928, 0.6663, 0.1995, 0.6501, 0.2229, 0.6572, 0.7374, 0.5453, 0.7628, 0.5549, 0.7625, 0.5754, 0.737, 0.5695, 0.7088, 0.5383, 0.7374, 0.5453, 0.737, 0.5695, 0.7084, 0.5651, 0.6781, 0.534, 0.7088, 0.5383, 0.7084, 0.5651, 0.6777, 0.5625, 0.2229, 0.6572, 0.1995, 0.6501, 0.203, 0.6328, 0.2273, 0.6352, 0.737, 0.5695, 0.7625, 0.5754, 0.7624, 0.5973, 0.7369, 0.5952, 0.7084, 0.5651, 0.737, 0.5695, 0.7369, 0.5952, 0.7082, 0.5937, 0.6777, 0.5625, 0.7084, 0.5651, 0.7082, 0.5937, 0.6775, 0.5928, 0.4813, 0.2891, 0.4878, 0.3044, 0.4581, 0.3135, 0.4548, 0.2973, 0.2385, 0.8939, 0.2385, 0.8878, 0.2659, 0.8878, 0.2659, 0.8939, 0.1729, 0.642, 0.1439, 0.6332, 0.1451, 0.6271, 0.1752, 0.6301, 0.1995, 0.6501, 0.1729, 0.642, 0.1752, 0.6301, 0.203, 0.6328, 0.4548, 0.2973, 0.4581, 0.3135, 0.4273, 0.3167, 0.4272, 0.3001, 0.2387, 0.8654, 0.2386, 0.8603, 0.266, 0.8604, 0.2661, 0.8655, 0.1752, 0.6301, 0.1451, 0.6271, 0.1451, 0.621, 0.1752, 0.618, 0.203, 0.6328, 0.1752, 0.6301, 0.1752, 0.618, 0.203, 0.6153, 0.2273, 0.6352, 0.203, 0.6328, 0.203, 0.6153, 0.2273, 0.6129, 0.7369, 0.5952, 0.7624, 0.5973, 0.7625, 0.6197, 0.737, 0.6215, 0.7082, 0.5937, 0.7369, 0.5952, 0.737, 0.6215, 0.7084, 0.6229, 0.6775, 0.5928, 0.7082, 0.5937, 0.7084, 0.6229, 0.6777, 0.6239, 0.737, 0.6215, 0.7625, 0.6197, 0.7628, 0.6417, 0.7374, 0.6474, 0.7084, 0.6229, 0.737, 0.6215, 0.7374, 0.6474, 0.7088, 0.6517, 0.6777, 0.6239, 0.7084, 0.6229, 0.7088, 0.6517, 0.6781, 0.6544, 0.4272, 0.3001, 0.4273, 0.3167, 0.3963, 0.3139, 0.3995, 0.2975, 0.2385, 0.8816, 0.2385, 0.8756, 0.266, 0.8756, 0.2659, 0.8816, 0.1752, 0.618, 0.1451, 0.621, 0.1439, 0.6149, 0.1729, 0.6061, 0.203, 0.6153, 0.1752, 0.618, 0.1729, 0.6061, 0.1995, 0.598, 0.2273, 0.6129, 0.203, 0.6153, 0.1995, 0.598, 0.2229, 0.5909, 0.1729, 0.6061, 0.1439, 0.6149, 0.1415, 0.6092, 0.1682, 0.5949, 0.1995, 0.598, 0.1729, 0.6061, 0.1682, 0.5949, 0.1928, 0.5818, 0.2229, 0.5909, 0.1995, 0.598, 0.1928, 0.5818, 0.2143, 0.5702, 0.7374, 0.6474, 0.7628, 0.6417, 0.7633, 0.6625, 0.7381, 0.6719, 0.7088, 0.6517, 0.7374, 0.6474, 0.7381, 0.6719, 0.7095, 0.6789, 0.6781, 0.6544, 0.7088, 0.6517, 0.7095, 0.6789, 0.6789, 0.6833, 0.3995, 0.2975, 0.3963, 0.3139, 0.3666, 0.305, 0.3729, 0.2896, 0.549, 0.5162, 0.5484, 0.511, 0.5755, 0.511, 0.5761, 0.5162, 0.6215, 0.5143, 0.6509, 0.5238, 0.6486, 0.5455, 0.6189, 0.5384, 0.5904, 0.5084, 0.6215, 0.5143, 0.6189, 0.5384, 0.5877, 0.534, 0.3729, 0.2896, 0.3666, 0.305, 0.3391, 0.2905, 0.3483, 0.2766, 0.2385, 0.8546, 0.2385, 0.8485, 0.2659, 0.8487, 0.2659, 0.8547, 0.1682, 0.5949, 0.1415, 0.6092, 0.1381, 0.6041, 0.1615, 0.5849, 0.1928, 0.5818, 0.1682, 0.5949, 0.1615, 0.5849, 0.183, 0.5671, 0.2143, 0.5702, 0.1928, 0.5818, 0.183, 0.5671, 0.2019, 0.5516, 0.6509, 0.5238, 0.6775, 0.5367, 0.6755, 0.5552, 0.6486, 0.5455, 0.1615, 0.5849, 0.1381, 0.6041, 0.1337, 0.5997, 0.1529, 0.5763, 0.183, 0.5671, 0.1615, 0.5849, 0.1529, 0.5763, 0.1706, 0.5547, 0.2019, 0.5516, 0.183, 0.5671, 0.1706, 0.5547, 0.1861, 0.5358, 0.6486, 0.5455, 0.6755, 0.5552, 0.6742, 0.5757, 0.6469, 0.5697, 0.5786, 0.8418, 0.5806, 0.8717, 0.5583, 0.8794, 0.5542, 0.8406, 0.2385, 0.8254, 0.2385, 0.8923, 0.2124, 0.8579, 0.3483, 0.2766, 0.3391, 0.2905, 0.315, 0.2709, 0.3267, 0.2591, 0.2385, 0.8424, 0.2386, 0.8363, 0.266, 0.8364, 0.2659, 0.8425, 0.5196, 0.7179, 0.5166, 0.7493, 0.4854, 0.7554, 0.4907, 0.7146, 0.3941, 0.8507, 0.4203, 0.8533, 0.4203, 0.8902, 0.3941, 0.8876, 0.3267, 0.2591, 0.315, 0.2709, 0.2952, 0.247, 0.309, 0.2377, 0.5481, 0.5053, 0.5479, 0.4992, 0.575, 0.4992, 0.5752, 0.5053, 0.1529, 0.5763, 0.1337, 0.5997, 0.1286, 0.5963, 0.1429, 0.5696, 0.1706, 0.5547, 0.1529, 0.5763, 0.1429, 0.5696, 0.156, 0.5449, 0.1861, 0.5358, 0.1706, 0.5547, 0.156, 0.5449, 0.1675, 0.5233, 0.6469, 0.5697, 0.6742, 0.5757, 0.6735, 0.5976, 0.6461, 0.5955, 0.156, 0.5449, 0.1429, 0.5696, 0.1317, 0.5649, 0.1397, 0.5382, 0.1675, 0.5233, 0.156, 0.5449, 0.1397, 0.5382, 0.1468, 0.5148, 0.6461, 0.5955, 0.6735, 0.5976, 0.6735, 0.62, 0.6461, 0.6218, 0.6162, 0.5939, 0.6461, 0.5955, 0.6461, 0.6218, 0.6162, 0.6232, 0.5848, 0.593, 0.6162, 0.5939, 0.6162, 0.6232, 0.5848, 0.624, 0.309, 0.2377, 0.2952, 0.247, 0.2805, 0.2197, 0.2958, 0.2133, 0.5479, 0.493, 0.5481, 0.487, 0.5752, 0.487, 0.575, 0.493, 0.1429, 0.5696, 0.1286, 0.5963, 0.1229, 0.5939, 0.1317, 0.5649, 0.5848, 0.624, 0.6162, 0.6232, 0.6171, 0.6519, 0.5858, 0.6545, 0.2958, 0.2133, 0.2805, 0.2197, 0.2713, 0.19, 0.2876, 0.1867, 0.2387, 0.8306, 0.2389, 0.8254, 0.2663, 0.8256, 0.2661, 0.8307, 0.1317, 0.5649, 0.1229, 0.5939, 0.1168, 0.5927, 0.1198, 0.5626, 0.1397, 0.5382, 0.1317, 0.5649, 0.1198, 0.5626, 0.1225, 0.5348, 0.1468, 0.5148, 0.1397, 0.5382, 0.1225, 0.5348, 0.1248, 0.5104, 0.6461, 0.6218, 0.6735, 0.62, 0.6742, 0.642, 0.6469, 0.6477, 0.6162, 0.6232, 0.6461, 0.6218, 0.6469, 0.6477, 0.6171, 0.6519, 0.1225, 0.5348, 0.1198, 0.5626, 0.1077, 0.5626, 0.1049, 0.5348, 0.1248, 0.5104, 0.1225, 0.5348, 0.1049, 0.5348, 0.1024, 0.5104, 0.6469, 0.6477, 0.6742, 0.642, 0.6755, 0.6628, 0.6486, 0.6721, 0.6171, 0.6519, 0.6469, 0.6477, 0.6486, 0.6721, 0.6189, 0.6791, 0.5858, 0.6545, 0.6171, 0.6519, 0.6189, 0.6791, 0.5877, 0.6833, 0.2876, 0.1867, 0.2713, 0.19, 0.2681, 0.1592, 0.2847, 0.1591, 0.6142, 0.9037, 0.6139, 0.8977, 0.641, 0.8977, 0.6412, 0.9037, 0.1198, 0.5626, 0.1168, 0.5927, 0.1107, 0.5927, 0.1077, 0.5626, 0.5877, 0.6833, 0.6189, 0.6791, 0.6215, 0.7035, 0.5904, 0.7093, 0.2847, 0.1591, 0.2681, 0.1592, 0.271, 0.1282, 0.2873, 0.1314, 0.6482, 0.9073, 0.648, 0.9021, 0.6754, 0.9021, 0.6756, 0.9073, 0.1077, 0.5626, 0.1107, 0.5927, 0.1046, 0.5939, 0.09578, 0.5649, 0.1049, 0.5348, 0.1077, 0.5626, 0.09578, 0.5649, 0.08764, 0.5382, 0.1024, 0.5104, 0.1049, 0.5348, 0.08764, 0.5382, 0.08049, 0.5148, 0.6486, 0.6721, 0.6755, 0.6628, 0.6775, 0.6815, 0.6509, 0.6942, 0.6189, 0.6791, 0.6486, 0.6721, 0.6509, 0.6942, 0.6215, 0.7035, 0.08049, 0.5148, 0.08764, 0.5382, 0.07139, 0.5449, 0.05981, 0.5233, 0.7028, 0.8211, 0.6775, 0.8115, 0.6779, 0.7909, 0.7033, 0.7968, 0.7314, 0.8282, 0.7028, 0.8211, 0.7033, 0.7968, 0.7319, 0.8013, 0.762, 0.8326, 0.7314, 0.8282, 0.7319, 0.8013, 0.7626, 0.804, 0.2873, 0.1314, 0.271, 0.1282, 0.2798, 0.09849, 0.2952, 0.1048, 0.6479, 0.8964, 0.6478, 0.8903, 0.6752, 0.8903, 0.6753, 0.8964, 0.09578, 0.5649, 0.1046, 0.5939, 0.0989, 0.5963, 0.08459, 0.5696, 0.08764, 0.5382, 0.09578, 0.5649, 0.08459, 0.5696, 0.07139, 0.5449, 0.2952, 0.1048, 0.2798, 0.09849, 0.2943, 0.07104, 0.3082, 0.08022, 0.6478, 0.8842, 0.6479, 0.8781, 0.6753, 0.8781, 0.6752, 0.8841, 0.08459, 0.5696, 0.0989, 0.5963, 0.09376, 0.5997, 0.07452, 0.5763, 0.07139, 0.5449, 0.08459, 0.5696, 0.07452, 0.5763, 0.05677, 0.5547, 0.05981, 0.5233, 0.07139, 0.5449, 0.05677, 0.5547, 0.0412, 0.5358, 0.7033, 0.7968, 0.6779, 0.7909, 0.6782, 0.769, 0.7036, 0.7711, 0.7319, 0.8013, 0.7033, 0.7968, 0.7036, 0.7711, 0.7322, 0.7726, 0.7626, 0.804, 0.7319, 0.8013, 0.7322, 0.7726, 0.7629, 0.7736, 0.7036, 0.7711, 0.6782, 0.769, 0.6782, 0.7466, 0.7036, 0.7447, 0.7322, 0.7726, 0.7036, 0.7711, 0.7036, 0.7447, 0.7322, 0.7434, 0.7629, 0.7736, 0.7322, 0.7726, 0.7322, 0.7434, 0.7629, 0.7425, 0.3082, 0.08022, 0.2943, 0.07104, 0.3139, 0.04694, 0.3257, 0.05865, 0.5481, 0.487, 0.5485, 0.4813, 0.5756, 0.4813, 0.5752, 0.487, 0.07452, 0.5763, 0.09376, 0.5997, 0.08939, 0.6041, 0.06595, 0.5849, 0.05677, 0.5547, 0.07452, 0.5763, 0.06595, 0.5849, 0.04434, 0.5671, 0.0412, 0.5358, 0.05677, 0.5547, 0.04434, 0.5671, 0.02537, 0.5516, 0.2386, 0.8603, 0.2385, 0.8546, 0.2659, 0.8547, 0.266, 0.8604, 0.06595, 0.5849, 0.08939, 0.6041, 0.08596, 0.6092, 0.05922, 0.5949, 0.04434, 0.5671, 0.06595, 0.5849, 0.05922, 0.5949, 0.03457, 0.5818, 0.02537, 0.5516, 0.04434, 0.5671, 0.03457, 0.5818, 0.01293, 0.5702, 0.7036, 0.7447, 0.6782, 0.7466, 0.6779, 0.7246, 0.7033, 0.7189, 0.7322, 0.7434, 0.7036, 0.7447, 0.7033, 0.7189, 0.7319, 0.7147, 0.7629, 0.7425, 0.7322, 0.7434, 0.7319, 0.7147, 0.7626, 0.712, 0.3257, 0.05865, 0.3139, 0.04694, 0.3378, 0.02713, 0.3471, 0.04092, 0.7033, 0.7189, 0.6779, 0.7246, 0.6775, 0.7039, 0.7028, 0.6945, 0.7319, 0.7147, 0.7033, 0.7189, 0.7028, 0.6945, 0.7314, 0.6876, 0.7626, 0.712, 0.7319, 0.7147, 0.7314, 0.6876, 0.762, 0.6833, 0.3471, 0.04092, 0.3378, 0.02713, 0.3651, 0.01236, 0.3715, 0.0277, 0.2385, 0.8485, 0.2385, 0.8424, 0.2659, 0.8425, 0.2659, 0.8487, 0.05922, 0.5949, 0.08596, 0.6092, 0.0836, 0.6149, 0.05459, 0.6061, 0.03457, 0.5818, 0.05922, 0.5949, 0.05459, 0.6061, 0.02784, 0.598, 0.01293, 0.5702, 0.03457, 0.5818, 0.02784, 0.598, 0.004367, 0.5909, 0.05459, 0.6061, 0.0836, 0.6149, 0.0824, 0.621, 0.05223, 0.618, 0.02784, 0.598, 0.05459, 0.6061, 0.05223, 0.618, 0.0244, 0.6153, 0.004367, 0.5909, 0.02784, 0.598, 0.0244, 0.6153, 1.49e-08, 0.6129, 0.5211, 0.332, 0.5479, 0.3446, 0.5457, 0.3633, 0.5185, 0.354, 0.4916, 0.3226, 0.5211, 0.332, 0.5185, 0.354, 0.4887, 0.347, 0.4605, 0.3167, 0.4916, 0.3226, 0.4887, 0.347, 0.4574, 0.3427, 0.3715, 0.0277, 0.3651, 0.01236, 0.3948, 0.003197, 0.3981, 0.0195, 0.648, 0.8724, 0.6482, 0.8674, 0.6756, 0.8673, 0.6754, 0.8724, 0.4887, 0.347, 0.5185, 0.354, 0.5167, 0.3784, 0.4867, 0.3741, 0.4574, 0.3427, 0.4887, 0.347, 0.4867, 0.3741, 0.4553, 0.3714, 0.3981, 0.0195, 0.3948, 0.003197, 0.4257, 0.0, 0.4257, 0.01664, 0.648, 0.9021, 0.6479, 0.8964, 0.6753, 0.8964, 0.6754, 0.9021, 0.05223, 0.618, 0.0824, 0.621, 0.0824, 0.6271, 0.05223, 0.6301, 0.0244, 0.6153, 0.05223, 0.618, 0.05223, 0.6301, 0.0244, 0.6328, 1.49e-08, 0.6129, 0.0244, 0.6153, 0.0244, 0.6328, 0.0, 0.6352, 0.5185, 0.354, 0.5457, 0.3633, 0.5442, 0.3841, 0.5167, 0.3784, 0.05223, 0.6301, 0.0824, 0.6271, 0.0836, 0.6332, 0.05459, 0.642, 0.0244, 0.6328, 0.05223, 0.6301, 0.05459, 0.642, 0.02784, 0.6501, 0.0, 0.6352, 0.0244, 0.6328, 0.02784, 0.6501, 0.004367, 0.6572, 0.5167, 0.3784, 0.5442, 0.3841, 0.5434, 0.4061, 0.5158, 0.4042, 0.4867, 0.3741, 0.5167, 0.3784, 0.5158, 0.4042, 0.4857, 0.4028, 0.4553, 0.3714, 0.4867, 0.3741, 0.4857, 0.4028, 0.4543, 0.4019, 0.4257, 0.01664, 0.4257, 0.0, 0.4566, 0.002889, 0.4534, 0.01922, 0.2386, 0.8363, 0.2387, 0.8306, 0.2661, 0.8307, 0.266, 0.8364, 0.4857, 0.4028, 0.5158, 0.4042, 0.5158, 0.4305, 0.4857, 0.4321, 0.4543, 0.4019, 0.4857, 0.4028, 0.4857, 0.4321, 0.4543, 0.433, 0.4534, 0.01922, 0.4566, 0.002889, 0.4863, 0.01175, 0.48, 0.02715, 0.6146, 0.9094, 0.6142, 0.9037, 0.6412, 0.9037, 0.6416, 0.9094, 0.05459, 0.642, 0.0836, 0.6332, 0.08596, 0.6389, 0.05922, 0.6532, 0.02784, 0.6501, 0.05459, 0.642, 0.05922, 0.6532, 0.03457, 0.6663, 0.004367, 0.6572, 0.02784, 0.6501, 0.03457, 0.6663, 0.01293, 0.6779, 0.5158, 0.4042, 0.5434, 0.4061, 0.5434, 0.4284, 0.5158, 0.4305, 0.03457, 0.6663, 0.05922, 0.6532, 0.06595, 0.6633, 0.04434, 0.681, 0.01293, 0.6779, 0.03457, 0.6663, 0.04434, 0.681, 0.02537, 0.6965, 0.5158, 0.4305, 0.5434, 0.4284, 0.5442, 0.4504, 0.5167, 0.4563, 0.4857, 0.4321, 0.5158, 0.4305, 0.5167, 0.4563, 0.4867, 0.4607, 0.4543, 0.433, 0.4857, 0.4321, 0.4867, 0.4607, 0.4553, 0.4634, 0.48, 0.02715, 0.4863, 0.01175, 0.5138, 0.02625, 0.5046, 0.04013, 0.6139, 0.8977, 0.6139, 0.8915, 0.6409, 0.8915, 0.641, 0.8977, 0.05922, 0.6532, 0.08596, 0.6389, 0.08939, 0.644, 0.06595, 0.6633, 0.4553, 0.4634, 0.4867, 0.4607, 0.4887, 0.4876, 0.4574, 0.492, 0.5046, 0.04013, 0.5138, 0.02625, 0.5379, 0.04583, 0.5262, 0.05765, 0.6478, 0.8903, 0.6478, 0.8842, 0.6752, 0.8841, 0.6752, 0.8903, 0.06595, 0.6633, 0.08939, 0.644, 0.09376, 0.6484, 0.07452, 0.6718, 0.04434, 0.681, 0.06595, 0.6633, 0.07452, 0.6718, 0.05677, 0.6934, 0.02537, 0.6965, 0.04434, 0.681, 0.05677, 0.6934, 0.0412, 0.7123, 0.5167, 0.4563, 0.5442, 0.4504, 0.5457, 0.471, 0.5185, 0.4805, 0.4867, 0.4607, 0.5167, 0.4563, 0.5185, 0.4805, 0.4887, 0.4876, 0.0412, 0.7123, 0.05677, 0.6934, 0.07139, 0.7032, 0.05981, 0.7247, 0.5185, 0.4805, 0.5457, 0.471, 0.5479, 0.4895, 0.5211, 0.5023, 0.4887, 0.4876, 0.5185, 0.4805, 0.5211, 0.5023, 0.4916, 0.5118, 0.4574, 0.492, 0.4887, 0.4876, 0.4916, 0.5118, 0.4605, 0.5177, 0.5262, 0.05765, 0.5379, 0.04583, 0.5577, 0.06973, 0.5439, 0.07904, 0.2389, 0.8698, 0.2387, 0.8654, 0.2661, 0.8655, 0.2663, 0.8699, 0.07452, 0.6718, 0.09376, 0.6484, 0.0989, 0.6518, 0.08459, 0.6786, 0.05677, 0.6934, 0.07452, 0.6718, 0.08459, 0.6786, 0.07139, 0.7032, 0.5439, 0.07904, 0.5577, 0.06973, 0.5725, 0.09703, 0.5571, 0.1035, 0.6479, 0.8781, 0.648, 0.8724, 0.6754, 0.8724, 0.6753, 0.8781, 0.08459, 0.6786, 0.0989, 0.6518, 0.1046, 0.6542, 0.09578, 0.6832, 0.07139, 0.7032, 0.08459, 0.6786, 0.09578, 0.6832, 0.08764, 0.7099, 0.05981, 0.7247, 0.07139, 0.7032, 0.08764, 0.7099, 0.08049, 0.7333, 0.5146, 0.5293, 0.5398, 0.5388, 0.5393, 0.5595, 0.514, 0.5536, 0.4861, 0.5221, 0.5146, 0.5293, 0.514, 0.5536, 0.4855, 0.5492, 0.4555, 0.5177, 0.4861, 0.5221, 0.4855, 0.5492, 0.4548, 0.5464, 0.08049, 0.7333, 0.08764, 0.7099, 0.1049, 0.7133, 0.1024, 0.7377, 0.514, 0.5536, 0.5393, 0.5595, 0.539, 0.5815, 0.5137, 0.5794, 0.4855, 0.5492, 0.514, 0.5536, 0.5137, 0.5794, 0.4851, 0.5779, 0.4548, 0.5464, 0.4855, 0.5492, 0.4851, 0.5779, 0.4544, 0.5769, 0.5571, 0.1035, 0.5725, 0.09703, 0.5816, 0.1267, 0.5653, 0.13, 0.6141, 0.8854, 0.6146, 0.8797, 0.6416, 0.8797, 0.6412, 0.8854, 0.09578, 0.6832, 0.1046, 0.6542, 0.1107, 0.6554, 0.1077, 0.6856, 0.08764, 0.7099, 0.09578, 0.6832, 0.1077, 0.6856, 0.1049, 0.7133, 0.5653, 0.13, 0.5816, 0.1267, 0.5848, 0.1576, 0.5682, 0.1577, 0.2387, 0.8996, 0.2385, 0.8939, 0.2659, 0.8939, 0.2661, 0.8996, 0.1077, 0.6856, 0.1107, 0.6554, 0.1168, 0.6554, 0.1198, 0.6856, 0.1049, 0.7133, 0.1077, 0.6856, 0.1198, 0.6856, 0.1225, 0.7133, 0.1024, 0.7377, 0.1049, 0.7133, 0.1225, 0.7133, 0.1248, 0.7377, 0.5137, 0.5794, 0.539, 0.5815, 0.5389, 0.6038, 0.5135, 0.6058, 0.4851, 0.5779, 0.5137, 0.5794, 0.5135, 0.6058, 0.485, 0.6071, 0.4544, 0.5769, 0.4851, 0.5779, 0.485, 0.6071, 0.4543, 0.6079, 0.5135, 0.6058, 0.5389, 0.6038, 0.539, 0.6258, 0.5137, 0.6316, 0.485, 0.6071, 0.5135, 0.6058, 0.5137, 0.6316, 0.4851, 0.6358, 0.4543, 0.6079, 0.485, 0.6071, 0.4851, 0.6358, 0.4544, 0.6383, 0.5682, 0.1577, 0.5848, 0.1576, 0.5819, 0.1885, 0.5656, 0.1853, 0.2385, 0.8878, 0.2385, 0.8816, 0.2659, 0.8816, 0.2659, 0.8878, 0.1198, 0.6856, 0.1168, 0.6554, 0.1229, 0.6542, 0.1317, 0.6832, 0.1225, 0.7133, 0.1198, 0.6856, 0.1317, 0.6832, 0.1397, 0.7099, 0.1248, 0.7377, 0.1225, 0.7133, 0.1397, 0.7099, 0.1468, 0.7333, 0.6139, 0.8915, 0.6141, 0.8854, 0.6412, 0.8854, 0.6409, 0.8915, 0.1317, 0.6832, 0.1229, 0.6542, 0.1286, 0.6518, 0.1429, 0.6786, 0.1397, 0.7099, 0.1317, 0.6832, 0.1429, 0.6786, 0.156, 0.7032, 0.1468, 0.7333, 0.1397, 0.7099, 0.156, 0.7032, 0.1675, 0.7247, 0.5137, 0.6316, 0.539, 0.6258, 0.5393, 0.6464, 0.514, 0.6558, 0.4851, 0.6358, 0.5137, 0.6316, 0.514, 0.6558, 0.4855, 0.6628, 0.4544, 0.6383, 0.4851, 0.6358, 0.4855, 0.6628, 0.4548, 0.667, 0.5656, 0.1853, 0.5819, 0.1885, 0.5731, 0.2182, 0.5577, 0.212, 0.514, 0.6558, 0.5393, 0.6464, 0.5398, 0.665, 0.5146, 0.6777, 0.4855, 0.6628, 0.514, 0.6558, 0.5146, 0.6777, 0.4861, 0.6871, 0.4548, 0.667, 0.4855, 0.6628, 0.4861, 0.6871, 0.4555, 0.6928, 0.5577, 0.212, 0.5731, 0.2182, 0.5586, 0.2457, 0.5447, 0.2365, 0.2385, 0.8756, 0.2387, 0.8699, 0.2661, 0.8699, 0.266, 0.8756, 0.1429, 0.6786, 0.1286, 0.6518, 0.1337, 0.6484, 0.1529, 0.6718, 0.156, 0.7032, 0.1429, 0.6786, 0.1529, 0.6718, 0.1706, 0.6934, 0.1675, 0.7247, 0.156, 0.7032, 0.1706, 0.6934, 0.1861, 0.7123, 0.1529, 0.6718, 0.1337, 0.6484, 0.1381, 0.644, 0.1615, 0.6633, 0.1706, 0.6934, 0.1529, 0.6718, 0.1615, 0.6633, 0.183, 0.681, 0.1861, 0.7123, 0.1706, 0.6934, 0.183, 0.681, 0.2019, 0.6965, 0.1987, 0.7278, 0.1861, 0.7123, 0.2019, 0.6965, 0.2174, 0.7092, 0.4861, 0.6871, 0.5146, 0.6777, 0.5154, 0.6962, 0.487, 0.7077, 0.4555, 0.6928, 0.4861, 0.6871, 0.487, 0.7077, 0.4564, 0.7146, 0.5447, 0.2365, 0.5586, 0.2457, 0.539, 0.2698, 0.5272, 0.2581, 0.5484, 0.511, 0.5481, 0.5053, 0.5752, 0.5053, 0.5755, 0.511, 0.576, 0.9307, 0.5517, 0.9107, 0.5794, 0.9256, 0.5794, 0.9256, 0.5517, 0.9107, 0.5818, 0.9199, 0.5818, 0.9199, 0.5517, 0.9107, 0.583, 0.9138, 0.583, 0.9138, 0.5517, 0.9107, 0.583, 0.9076, 0.583, 0.9076, 0.5517, 0.9107, 0.5818, 0.9016, 0.5818, 0.9016, 0.5517, 0.9107, 0.5794, 0.8959, 0.5794, 0.8959, 0.5517, 0.9107, 0.576, 0.8907, 0.576, 0.8907, 0.5517, 0.9107, 0.5716, 0.8864, 0.5716, 0.8864, 0.5517, 0.9107, 0.5665, 0.8829, 0.5665, 0.8829, 0.5517, 0.9107, 0.5608, 0.8806, 0.5608, 0.8806, 0.5517, 0.9107, 0.5547, 0.8794, 0.5547, 0.8794, 0.5517, 0.9107, 0.5486, 0.8794, 0.5486, 0.8794, 0.5517, 0.9107, 0.5425, 0.8806, 0.5425, 0.8806, 0.5517, 0.9107, 0.5368, 0.8829, 0.5368, 0.8829, 0.5517, 0.9107, 0.5317, 0.8864, 0.5317, 0.8864, 0.5517, 0.9107, 0.5273, 0.8907, 0.5273, 0.8907, 0.5517, 0.9107, 0.5239, 0.8959, 0.5239, 0.8959, 0.5517, 0.9107, 0.5215, 0.9016, 0.5215, 0.9016, 0.5517, 0.9107, 0.5203, 0.9076, 0.5203, 0.9076, 0.5517, 0.9107, 0.5203, 0.9138, 0.5203, 0.9138, 0.5517, 0.9107, 0.5215, 0.9199, 0.5215, 0.9199, 0.5517, 0.9107, 0.5239, 0.9256, 0.5239, 0.9256, 0.5517, 0.9107, 0.5273, 0.9307, 0.5273, 0.9307, 0.5517, 0.9107, 0.5317, 0.9351, 0.5317, 0.9351, 0.5517, 0.9107, 0.5368, 0.9385, 0.5368, 0.9385, 0.5517, 0.9107, 0.5425, 0.9409, 0.5425, 0.9409, 0.5517, 0.9107, 0.5486, 0.9421, 0.5486, 0.9421, 0.5517, 0.9107, 0.5547, 0.9421, 0.5547, 0.9421, 0.5517, 0.9107, 0.5608, 0.9409, 0.5608, 0.9409, 0.5517, 0.9107, 0.5665, 0.9385, 0.5665, 0.9385, 0.5517, 0.9107, 0.5716, 0.9351, 0.5716, 0.9351, 0.5517, 0.9107, 0.576, 0.9307, 0.315, 0.2709, 0.3391, 0.2905, 0.3131, 0.3167, 0.289, 0.2972, 0.2952, 0.247, 0.315, 0.2709, 0.289, 0.2972, 0.2692, 0.2733, 0.5166, 0.7493, 0.5196, 0.7808, 0.4862, 0.7963, 0.4854, 0.7554, 0.4907, 0.7146, 0.4854, 0.7554, 0.4543, 0.7615, 0.4572, 0.7301, 0.4203, 0.8274, 0.4465, 0.8248, 0.4465, 0.8507, 0.4203, 0.8533, 0.3941, 0.8249, 0.4203, 0.8274, 0.4203, 0.8533, 0.3941, 0.8507, 0.554, 0.8007, 0.5542, 0.8406, 0.5203, 0.8315, 0.5322, 0.7963, 0.5422, 0.7136, 0.5398, 0.6775, 0.5739, 0.6736, 0.5726, 0.7136, 0.2346, 0.6528, 0.2646, 0.6584, 0.2642, 0.6827, 0.2295, 0.6838, 0.2295, 0.6838, 0.2642, 0.6827, 0.2646, 0.7085, 0.2346, 0.7083, 0.5848, 0.9011, 0.6139, 0.8797, 0.6139, 0.9111, 0.7688, 0.8326, 0.7688, 0.8687, 0.7436, 0.8511, 0.4203, 0.8533, 0.4465, 0.8507, 0.4465, 0.8876, 0.4203, 0.8902, 0.5754, 0.7939, 0.551, 0.789, 0.5509, 0.7146, 0.5826, 0.7177, 0.5806, 0.8107, 0.5786, 0.8418, 0.5542, 0.8406, 0.554, 0.8007, 0.5542, 0.8406, 0.5583, 0.8794, 0.5318, 0.8694, 0.5298, 0.8395, 0.08244, 0.1465, 0.08585, 0.2162, 0.06626, 0.2173, 0.06222, 0.1476, 0.1062, 0.1455, 0.1089, 0.2153, 0.08585, 0.2162, 0.08244, 0.1465, 0.1327, 0.1448, 0.1346, 0.2146, 0.1089, 0.2153, 0.1062, 0.1455, 0.1608, 0.1443, 0.1618, 0.2141, 0.1346, 0.2146, 0.1327, 0.1448, 0.1895, 0.1441, 0.1896, 0.2139, 0.1618, 0.2141, 0.1608, 0.1443, 0.2177, 0.1441, 0.2169, 0.2139, 0.1896, 0.2139, 0.1895, 0.1441, 0.2442, 0.1444, 0.2426, 0.2142, 0.2169, 0.2139, 0.2177, 0.1441, 0.2681, 0.145, 0.2658, 0.2148, 0.2426, 0.2142, 0.2442, 0.1444, 0.906, 0.8623, 0.9051, 0.793, 0.9307, 0.7912, 0.9325, 0.8605, 0.8779, 0.8632, 0.8779, 0.7938, 0.9051, 0.793, 0.906, 0.8623, 0.8493, 0.863, 0.8501, 0.7936, 0.8779, 0.7938, 0.8779, 0.8632, 0.8211, 0.8619, 0.8228, 0.7926, 0.8501, 0.7936, 0.8493, 0.863, 0.7945, 0.8598, 0.797, 0.7906, 0.8228, 0.7926, 0.8211, 0.8619, 0.4303, 0.6803, 0.4285, 0.6105, 0.4517, 0.6098, 0.4543, 0.6796, 0.4037, 0.6807, 0.4027, 0.6109, 0.4285, 0.6105, 0.4303, 0.6803, 0.3755, 0.6809, 0.3754, 0.6111, 0.4027, 0.6109, 0.4037, 0.6807, 0.3469, 0.6808, 0.3476, 0.6109, 0.3754, 0.6111, 0.3755, 0.6809, 0.3188, 0.6804, 0.3204, 0.6105, 0.3476, 0.6109, 0.3469, 0.6808, 0.2923, 0.6797, 0.2948, 0.6099, 0.3204, 0.6105, 0.3188, 0.6804, 0.9094, 0.3615, 0.9076, 0.292, 0.9309, 0.2897, 0.9334, 0.3591, 0.8828, 0.3631, 0.8818, 0.2936, 0.9076, 0.292, 0.9094, 0.3615, 0.8546, 0.3638, 0.8545, 0.2943, 0.8818, 0.2936, 0.8828, 0.3631, 0.8259, 0.3636, 0.8203, 0.2886, 0.8545, 0.2943, 0.8546, 0.3638, 0.7978, 0.3626, 0.8045, 0.288, 0.8203, 0.2886, 0.8259, 0.3636, 0.7714, 0.3607, 0.7739, 0.2912, 0.8045, 0.288, 0.7978, 0.3626, 0.7466, 0.3637, 0.7445, 0.2938, 0.7678, 0.2931, 0.7707, 0.3628, 0.7199, 0.3642, 0.7186, 0.2944, 0.7445, 0.2938, 0.7466, 0.3637, 0.6917, 0.3645, 0.6913, 0.2947, 0.7186, 0.2944, 0.7199, 0.3642, 0.663, 0.3645, 0.6635, 0.2947, 0.6913, 0.2947, 0.6917, 0.3645, 0.635, 0.3642, 0.6363, 0.2944, 0.6635, 0.2947, 0.663, 0.3645, 0.6087, 0.3637, 0.6108, 0.2938, 0.6363, 0.2944, 0.635, 0.3642, 0.585, 0.3628, 0.5879, 0.2931, 0.6108, 0.2938, 0.6087, 0.3637, 0.08644, 0.2809, 0.08698, 0.3477, 0.06441, 0.3443, 0.06395, 0.2867, 0.1095, 0.28, 0.11, 0.3468, 0.08698, 0.3477, 0.08644, 0.2809, 0.1351, 0.2793, 0.1357, 0.3461, 0.11, 0.3468, 0.1095, 0.28, 0.1624, 0.2788, 0.1629, 0.3456, 0.1357, 0.3461, 0.1351, 0.2793, 0.1901, 0.2786, 0.1907, 0.3454, 0.1629, 0.3456, 0.1624, 0.2788, 0.2174, 0.2786, 0.2179, 0.3454, 0.1907, 0.3454, 0.1901, 0.2786, 0.2431, 0.2789, 0.2436, 0.3457, 0.2179, 0.3454, 0.2174, 0.2786, 0.2663, 0.2794, 0.2668, 0.3463, 0.2436, 0.3457, 0.2431, 0.2789, 0.9055, 0.7292, 0.9059, 0.6634, 0.9315, 0.6616, 0.9311, 0.7275, 0.8783, 0.73, 0.8787, 0.6642, 0.9059, 0.6634, 0.9055, 0.7292, 0.8505, 0.7299, 0.8509, 0.6641, 0.8787, 0.6642, 0.8783, 0.73, 0.8232, 0.7288, 0.8236, 0.663, 0.8509, 0.6641, 0.8505, 0.7299, 0.7975, 0.7268, 0.7979, 0.661, 0.8236, 0.663, 0.8232, 0.7288, 0.771, 0.7192, 0.7713, 0.6623, 0.7979, 0.661, 0.7975, 0.7268, 0.4543, 0.9339, 0.4543, 0.8761, 0.5185, 0.8728, 0.5185, 0.9396, 0.2996, 0.8921, 0.2753, 0.8969, 0.2681, 0.828, 0.2996, 0.8248, 0.3479, 0.5463, 0.3482, 0.4795, 0.3795, 0.4841, 0.3793, 0.5419, 0.3207, 0.5459, 0.3209, 0.4791, 0.3482, 0.4795, 0.3479, 0.5463, 0.2951, 0.5452, 0.2953, 0.4784, 0.3209, 0.4791, 0.3207, 0.5459, 0.9078, 0.2281, 0.9081, 0.162, 0.9313, 0.1597, 0.9311, 0.2258, 0.882, 0.2296, 0.8823, 0.1636, 0.9081, 0.162, 0.9078, 0.2281, 0.8547, 0.2303, 0.855, 0.1643, 0.8823, 0.1636, 0.882, 0.2296, 0.8204, 0.2361, 0.8272, 0.1641, 0.855, 0.1643, 0.8547, 0.2303, 0.8051, 0.2355, 0.8, 0.1631, 0.8272, 0.1641, 0.8204, 0.2361, 0.7742, 0.2273, 0.7745, 0.1613, 0.8, 0.1631, 0.8051, 0.2355, 0.7444, 0.2292, 0.7443, 0.1624, 0.7677, 0.1616, 0.7677, 0.2284, 0.7186, 0.2297, 0.7185, 0.1629, 0.7443, 0.1624, 0.7444, 0.2292, 0.6912, 0.23, 0.6912, 0.1632, 0.7185, 0.1629, 0.7186, 0.2297, 0.6635, 0.23, 0.6634, 0.1632, 0.6912, 0.1632, 0.6912, 0.23, 0.6326, 0.2251, 0.6326, 0.1675, 0.6634, 0.1632, 0.6635, 0.23, 0.06395, 0.2867, 0.06441, 0.3443, 0.0005335, 0.3475, 0.0, 0.2806, 0.551, 0.789, 0.5268, 0.7939, 0.5196, 0.7177, 0.5509, 0.7146, 0.6107, 0.5072, 0.5848, 0.4268, 0.6085, 0.4276, 0.628, 0.5078, 0.628, 0.5078, 0.6085, 0.4276, 0.6349, 0.4282, 0.6472, 0.5082, 0.6472, 0.5082, 0.6349, 0.4282, 0.663, 0.4285, 0.6676, 0.5084, 0.6676, 0.5084, 0.663, 0.4285, 0.6918, 0.4285, 0.6885, 0.5084, 0.6885, 0.5084, 0.6918, 0.4285, 0.7201, 0.4282, 0.7091, 0.5082, 0.7091, 0.5082, 0.7201, 0.4282, 0.7468, 0.4276, 0.7286, 0.5078, 0.7286, 0.5078, 0.7468, 0.4276, 0.771, 0.4268, 0.7461, 0.5072, 0.7899, 0.4994, 0.771, 0.4239, 0.7974, 0.4259, 0.8092, 0.5008, 0.8092, 0.5008, 0.7974, 0.4259, 0.8256, 0.4269, 0.8296, 0.5016, 0.8296, 0.5016, 0.8256, 0.4269, 0.8543, 0.4271, 0.8506, 0.5017, 0.8506, 0.5017, 0.8543, 0.4271, 0.8826, 0.4263, 0.8711, 0.5012, 0.8711, 0.5012, 0.8826, 0.4263, 0.9093, 0.4247, 0.8906, 0.5, 0.2934, 0.8233, 0.2681, 0.7428, 0.2919, 0.7437, 0.3107, 0.824, 0.3107, 0.824, 0.2919, 0.7437, 0.3184, 0.7443, 0.33, 0.8245, 0.33, 0.8245, 0.3184, 0.7443, 0.3466, 0.7448, 0.3504, 0.8248, 0.3504, 0.8248, 0.3466, 0.7448, 0.3753, 0.7449, 0.3714, 0.8248, 0.3714, 0.8248, 0.3753, 0.7449, 0.4036, 0.7447, 0.3919, 0.8247, 0.3919, 0.8247, 0.4036, 0.7447, 0.4302, 0.7443, 0.4113, 0.8244, 0.4113, 0.8244, 0.4302, 0.7443, 0.4543, 0.7436, 0.4288, 0.8239, 0.8121, 0.9976, 0.7939, 0.9229, 0.8206, 0.925, 0.8315, 0.9991, 0.8315, 0.9991, 0.8206, 0.925, 0.8488, 0.9261, 0.852, 0.9999, 0.852, 0.9999, 0.8488, 0.9261, 0.8776, 0.9263, 0.8729, 1.0, 0.8729, 1.0, 0.8776, 0.9263, 0.9058, 0.9254, 0.8934, 0.9994, 0.8934, 0.9994, 0.9058, 0.9254, 0.9323, 0.9236, 0.9127, 0.9981, 0.2419, 0.0006434, 0.2678, 0.08097, 0.2439, 0.08042, 0.2245, 0.0002414, 0.2245, 0.0002414, 0.2439, 0.08042, 0.2173, 0.08012, 0.2051, 2.414e-05, 0.2051, 2.414e-05, 0.2173, 0.08012, 0.189, 0.08009, 0.1846, 0.0, 0.1846, 0.0, 0.189, 0.08009, 0.1603, 0.08032, 0.1637, 0.0001699, 0.1637, 0.0001699, 0.1603, 0.08032, 0.1321, 0.08081, 0.1432, 0.0005273, 0.1432, 0.0005273, 0.1321, 0.08081, 0.1055, 0.08154, 0.1239, 0.001059, 0.1239, 0.001059, 0.1055, 0.08154, 0.08167, 0.08248, 0.1065, 0.001743, 0.1065, 0.001743, 0.08167, 0.08248, 0.06139, 0.0836, 0.09175, 0.002555, 0.5879, 0.2931, 0.5901, 0.224, 0.609, 0.2178, 0.6108, 0.2938, 0.6108, 0.2938, 0.609, 0.2178, 0.6326, 0.2251, 0.6363, 0.2944, 0.6363, 0.2944, 0.6326, 0.2251, 0.6635, 0.23, 0.6635, 0.2947, 0.6635, 0.2947, 0.6635, 0.23, 0.6912, 0.23, 0.6913, 0.2947, 0.6913, 0.2947, 0.6912, 0.23, 0.7186, 0.2297, 0.7186, 0.2944, 0.7186, 0.2944, 0.7186, 0.2297, 0.7444, 0.2292, 0.7445, 0.2938, 0.7445, 0.2938, 0.7444, 0.2292, 0.7677, 0.2284, 0.7678, 0.2931, 0.7739, 0.2912, 0.7742, 0.2273, 0.8051, 0.2355, 0.8045, 0.288, 0.2124, 0.806, 0.2131, 0.7539, 0.2588, 0.7377, 0.2588, 0.8254, 0.8203, 0.2886, 0.8204, 0.2361, 0.8547, 0.2303, 0.8545, 0.2943, 0.8545, 0.2943, 0.8547, 0.2303, 0.882, 0.2296, 0.8818, 0.2936, 0.8818, 0.2936, 0.882, 0.2296, 0.9078, 0.2281, 0.9076, 0.292, 0.9076, 0.292, 0.9078, 0.2281, 0.9311, 0.2258, 0.9309, 0.2897, 0.2948, 0.6099, 0.2951, 0.5452, 0.3207, 0.5459, 0.3204, 0.6105, 0.3204, 0.6105, 0.3207, 0.5459, 0.3479, 0.5463, 0.3476, 0.6109, 0.3476, 0.6109, 0.3479, 0.5463, 0.3793, 0.5419, 0.3754, 0.6111, 0.3754, 0.6111, 0.3793, 0.5419, 0.404, 0.5351, 0.4027, 0.6109, 0.4027, 0.6109, 0.404, 0.5351, 0.426, 0.5414, 0.4285, 0.6105, 0.4285, 0.6105, 0.426, 0.5414, 0.4519, 0.5451, 0.4517, 0.6098, 0.797, 0.7906, 0.7975, 0.7268, 0.8232, 0.7288, 0.8228, 0.7926, 0.8228, 0.7926, 0.8232, 0.7288, 0.8505, 0.7299, 0.8501, 0.7936, 0.8501, 0.7936, 0.8505, 0.7299, 0.8783, 0.73, 0.8779, 0.7938, 0.8779, 0.7938, 0.8783, 0.73, 0.9055, 0.7292, 0.9051, 0.793, 0.9051, 0.793, 0.9055, 0.7292, 0.9311, 0.7275, 0.9307, 0.7912, 0.2658, 0.2148, 0.2663, 0.2794, 0.2431, 0.2789, 0.2426, 0.2142, 0.2426, 0.2142, 0.2431, 0.2789, 0.2174, 0.2786, 0.2169, 0.2139, 0.2169, 0.2139, 0.2174, 0.2786, 0.1901, 0.2786, 0.1896, 0.2139, 0.1896, 0.2139, 0.1901, 0.2786, 0.1624, 0.2788, 0.1618, 0.2141, 0.1618, 0.2141, 0.1624, 0.2788, 0.1351, 0.2793, 0.1346, 0.2146, 0.1346, 0.2146, 0.1351, 0.2793, 0.1095, 0.28, 0.1089, 0.2153, 0.1089, 0.2153, 0.1095, 0.28, 0.08644, 0.2809, 0.08585, 0.2162, 0.08585, 0.2162, 0.08644, 0.2809, 0.06395, 0.2867, 0.06626, 0.2173, 0.5848, 0.4268, 0.585, 0.3628, 0.6087, 0.3637, 0.6085, 0.4276, 0.6085, 0.4276, 0.6087, 0.3637, 0.635, 0.3642, 0.6349, 0.4282, 0.6349, 0.4282, 0.635, 0.3642, 0.663, 0.3645, 0.663, 0.4285, 0.663, 0.4285, 0.663, 0.3645, 0.6917, 0.3645, 0.6918, 0.4285, 0.6918, 0.4285, 0.6917, 0.3645, 0.7199, 0.3642, 0.7201, 0.4282, 0.7201, 0.4282, 0.7199, 0.3642, 0.7466, 0.3637, 0.7468, 0.4276, 0.7468, 0.4276, 0.7466, 0.3637, 0.7707, 0.3628, 0.771, 0.4268, 0.771, 0.4239, 0.7714, 0.3607, 0.7978, 0.3626, 0.7974, 0.4259, 0.7974, 0.4259, 0.7978, 0.3626, 0.8259, 0.3636, 0.8256, 0.4269, 0.8256, 0.4269, 0.8259, 0.3636, 0.8546, 0.3638, 0.8543, 0.4271, 0.8543, 0.4271, 0.8546, 0.3638, 0.8828, 0.3631, 0.8826, 0.4263, 0.8826, 0.4263, 0.8828, 0.3631, 0.9094, 0.3615, 0.9093, 0.4247, 0.9093, 0.4247, 0.9094, 0.3615, 0.9334, 0.3591, 0.9334, 0.4223, 0.2919, 0.7437, 0.2923, 0.6797, 0.3188, 0.6804, 0.3184, 0.7443, 0.3184, 0.7443, 0.3188, 0.6804, 0.3469, 0.6808, 0.3466, 0.7448, 0.3466, 0.7448, 0.3469, 0.6808, 0.3755, 0.6809, 0.3753, 0.7449, 0.3753, 0.7449, 0.3755, 0.6809, 0.4037, 0.6807, 0.4036, 0.7447, 0.4036, 0.7447, 0.4037, 0.6807, 0.4303, 0.6803, 0.4302, 0.7443, 0.4302, 0.7443, 0.4303, 0.6803, 0.4543, 0.6796, 0.4543, 0.7436, 0.7939, 0.9229, 0.7945, 0.8598, 0.8211, 0.8619, 0.8206, 0.925, 0.8206, 0.925, 0.8211, 0.8619, 0.8493, 0.863, 0.8488, 0.9261, 0.8488, 0.9261, 0.8493, 0.863, 0.8779, 0.8632, 0.8776, 0.9263, 0.8776, 0.9263, 0.8779, 0.8632, 0.906, 0.8623, 0.9058, 0.9254, 0.9058, 0.9254, 0.906, 0.8623, 0.9325, 0.8605, 0.9323, 0.9236, 0.2678, 0.08097, 0.2681, 0.145, 0.2442, 0.1444, 0.2439, 0.08042, 0.2439, 0.08042, 0.2442, 0.1444, 0.2177, 0.1441, 0.2173, 0.08012, 0.2173, 0.08012, 0.2177, 0.1441, 0.1895, 0.1441, 0.189, 0.08009, 0.189, 0.08009, 0.1895, 0.1441, 0.1608, 0.1443, 0.1603, 0.08032, 0.1603, 0.08032, 0.1608, 0.1443, 0.1327, 0.1448, 0.1321, 0.08081, 0.1321, 0.08081, 0.1327, 0.1448, 0.1062, 0.1455, 0.1055, 0.08154, 0.1055, 0.08154, 0.1062, 0.1455, 0.08244, 0.1465, 0.08167, 0.08248, 0.08167, 0.08248, 0.08244, 0.1465, 0.06222, 0.1476, 0.06139, 0.0836, 0.5479, 0.4499, 0.5488, 0.4339, 0.5845, 0.4058, 0.5845, 0.4813, 0.2282, 0.5576, 0.2273, 0.5421, 0.2646, 0.5104, 0.2646, 0.5859, 0.6163, 0.8748, 0.592, 0.8797, 0.5848, 0.8035, 0.6164, 0.8005, 0.6478, 0.8333, 0.6769, 0.8005, 0.6769, 0.8673, 0.5479, 0.3624, 0.5844, 0.3167, 0.5844, 0.4058, 0.5848, 0.7974, 0.5848, 0.7093, 0.6224, 0.7526, 0.6224, 0.7526, 0.5848, 0.7093, 0.6577, 0.7125, 0.6577, 0.8005, 0.5848, 0.7974, 0.6224, 0.7526, 0.5405, 0.5881, 0.5398, 0.5351, 0.5843, 0.5177, 0.5843, 0.6067, 0.6406, 0.8797, 0.6163, 0.8748, 0.6164, 0.8005, 0.6478, 0.8035, 0.459, 0.7963, 0.516, 0.7963, 0.5203, 0.8728, 0.4543, 0.8728, 0.5398, 0.6408, 0.5692, 0.6067, 0.5692, 0.6736, 0.2646, 0.5859, 0.2646, 0.6528, 0.2335, 0.6196, 0.3627, 0.8921, 0.3383, 0.8969, 0.3311, 0.828, 0.3628, 0.8248, 0.6843, 0.8326, 0.7414, 0.8326, 0.7436, 0.9003, 0.6775, 0.9003, 0.3239, 0.8969, 0.2996, 0.8921, 0.2996, 0.8248, 0.3311, 0.828, 0.3869, 0.8969, 0.3627, 0.8921, 0.3628, 0.8248, 0.3941, 0.828])
me_cube.materials.append(mat_material)
me_cube.use_mirror_vertex_groups = False
me_cube.update()

# ---- objects
ob_cube = bpy.data.objects.new('Cube', me_cube)
ob_light = bpy.data.objects.new('Light', light_light)
ob_camera = bpy.data.objects.new('Camera', cam_camera)

# ---- transforms, parenting, visibility, modifiers, constraints
ob_cube.location = (0.0, 0.0, 0.0)
ob_cube.lock_rotations_4d = False
ob_cube.empty_display_type = 'ARROWS'
ob_cube.lineart.crease_threshold = 0.0
ob_light.location = (4.076, 1.005, 5.904)
ob_light.rotation_euler = (0.6503, 0.05522, 1.866)
ob_light.lock_rotations_4d = False
ob_light.empty_display_type = 'ARROWS'
ob_light.color = (0.0, 0.0, 0.0, 0.0)
ob_light.lineart.crease_threshold = 0.0
ob_camera.location = (7.359, -6.926, 4.958)
ob_camera.rotation_euler = (1.109, 0.0, 0.8149)
ob_camera.lock_rotations_4d = False
ob_camera.empty_display_type = 'ARROWS'
ob_camera.color = (0.0, 0.0, 0.0, 0.0)
ob_camera.display_type = 'WIRE'
ob_camera.lineart.crease_threshold = 0.0

# ---- collection membership
col_collection.objects.link(ob_cube)
col_collection.objects.link(ob_light)
col_collection.objects.link(ob_camera)

# ---- scene / render settings (as saved in the file)
scene.camera = ob_camera
scene.frame_start = 1; scene.frame_end = 250; scene.frame_set(1)
scene.render.engine = 'BLENDER_EEVEE_NEXT'
scene.cycles.sampling_pattern = 'TABULATED_SOBOL'
scene.cycles.use_light_tree = False
scene.view_settings.view_transform = 'Filmic'
bpy.context.view_layer.update()
